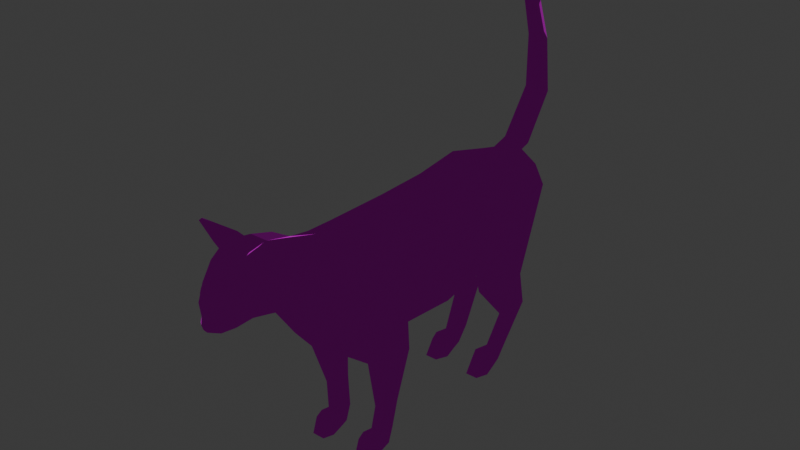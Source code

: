 # Source: cat.blend  (saved by Blender 4.1.23; exported with 4.5.12 LTS)
import bpy
from mathutils import Matrix  # noqa: F401  (used for matrix-valued properties, if any)

bpy.ops.wm.read_factory_settings(use_empty=True)
scene = bpy.context.scene
scene.name = 'Scene'

# ---- collections
col_collection = bpy.data.collections.new('Collection'); scene.collection.children.link(col_collection)

# ---- images (referenced by path relative to the original .blend; pixels are not part of the script)
import os
ASSET_DIR = os.environ.get("B2B_ASSET_DIR", "")  # directory of the original .blend (textures are referenced by path, not embedded)
HERE = os.path.dirname(os.path.abspath(__file__))  # packed textures are extracted next to this script under _unpacked/

def load_image(name, relpath, width, height, colorspace="sRGB"):
    """Load a texture the original file referenced (path relative to the .blend, or extracted next to this script)."""
    p = next((c for c in (os.path.join(HERE, relpath), os.path.join(ASSET_DIR, relpath)) if relpath and os.path.exists(c)), "")
    if p:
        img = bpy.data.images.load(p, check_existing=True)
        img.name = name
    else:  # same state as the original file: an image datablock whose file is absent (Cycles renders it pink)
        img = bpy.data.images.new(name, width, height)
        img.source = "FILE"
        img.filepath = "//" + (relpath or name)
    img.colorspace_settings.name = colorspace
    return img
img_tex_cat_png = load_image('Tex_Cat.png', 'Tex_Cat.png', 1024, 1024, 'sRGB')

# ---- materials (node trees are filled in below, after node groups)
mat_lambert2sg = bpy.data.materials.new('lambert2SG')
mat_lambert2sg.surface_render_method = 'BLENDED'
mat_lambert2sg.blend_method = 'BLEND'
mat_lambert2sg.use_transparency_overlap = False
mat_lambert2sg.show_transparent_back = False
mat_lambert2sg.use_transparent_shadow = False
mat_lambert2sg.diffuse_color = (0.0, 0.0, 0.0, 1.0)
mat_lambert2sg.roughness = 1.0

# ---- material node trees
mat_lambert2sg.use_nodes = True; mat_lambert2sg.node_tree.nodes.clear()
_N = mat_lambert2sg.node_tree.nodes; _L = mat_lambert2sg.node_tree.links
n0 = _N.new('ShaderNodeBsdfPrincipled'); n0.name = 'Principled BSDF'; n0.location = (0, 300)
n0.inputs[2].default_value = 1.0
n0.inputs[3].default_value = 1.0
n0.inputs[13].default_value = 0.0
n0.inputs[18].default_value = 1.0
n1 = _N.new('ShaderNodeOutputMaterial'); n1.name = 'Material Output'; n1.location = (280, 300)
n2 = _N.new('ShaderNodeTexImage'); n2.name = 'Image Texture'; n2.location = (-480, 300)
n2.image = img_tex_cat_png
_L.new(n2.outputs[0], n0.inputs[0])
_L.new(n0.outputs[0], n1.inputs[0])
n1.is_active_output = True

# ---- world
world_world = bpy.data.worlds.new('World'); scene.world = world_world
world_world.use_nodes = True; world_world.node_tree.nodes.clear()
_N = world_world.node_tree.nodes; _L = world_world.node_tree.links
n0 = _N.new('ShaderNodeOutputWorld'); n0.name = 'World Output'; n0.location = (300, 300)
n1 = _N.new('ShaderNodeBackground'); n1.name = 'Background'; n1.location = (10, 300)
n1.inputs[0].default_value = (0.05088, 0.05088, 0.05088, 1.0)
_L.new(n1.outputs[0], n0.inputs[0])
n0.is_active_output = True
world_world.color = (0.05088, 0.05088, 0.05088)
world_world.use_sun_shadow = False
world_world.sun_shadow_jitter_overblur = 0.0

# ---- meshes
me_mesh_cat = bpy.data.meshes.new('Mesh_Cat')
me_mesh_cat.from_pydata([(7.227, 1.906, -3.805), (0.0, 5.071, -3.805), (0.0, -16.54, -3.805), (7.227, -13.37, -3.805), (8.744, -5.733, -3.805), (7.227, 1.972, 8.796), (0.0, 5.136, 8.796), (0.0, -16.47, 8.796), (5.237, -14.18, 7.496), (8.744, -5.668, 8.796), (8.744, -5.472, -14.18), (7.227, 2.167, -14.18), (5.451, -13.74, -14.18), (0.0, -15.65, -14.18), (0.0, 5.332, -14.18), (8.744, -2.143, -23.52), (7.227, 3.332, -23.52), (1.006, -9.413, -23.52), (0.0, -9.504, -23.52), (0.0, 5.599, -23.52), (6.813, -2.143, -32.16), (5.632, 1.921, -31.09), (1.069, -7.413, -32.59), (0.0, -3.893, -33.24), (0.0, 3.605, -33.24), (7.227, 2.102, 14.02), (0.0, 5.267, 14.02), (0.0, -16.34, 14.02), (1.733, -15.58, 14.02), (8.744, -5.538, 14.02), (7.062, 3.102, 19.57), (0.0, 6.193, 19.57), (0.0, -14.92, 19.57), (3.239, -13.5, 19.57), (8.543, -4.363, 19.57), (4.988, 5.535, 24.85), (0.0, 7.959, 24.85), (0.0, -8.591, 24.85), (4.988, -6.167, 24.85), (6.035, -0.3159, 24.85), (4.54, 8.237, 28.38), (0.0, 10.1, 28.38), (0.0, -2.641, 28.38), (4.54, -0.7748, 28.38), (5.493, 3.731, 28.38), (4.368, 9.306, 33.47), (0.0, 11.1, 33.47), (0.0, -1.16, 33.47), (4.368, 0.6359, 33.47), (5.285, 4.971, 33.47), (3.273, 8.09, 37.12), (0.0, 9.57, 37.22), (0.0, -0.5423, 36.5), (4.104, 1.308, 36.61), (4.37, 4.514, 38.05), (1.385, 5.288, 39.97), (0.0, 6.447, 40.24), (0.0, -1.466, 38.45), (2.89, 0.2405, 38.71), (3.255, 2.491, 39.98), (0.9248, 2.653, 41.06), (0.0, 3.288, 41.2), (0.0, -1.048, 40.22), (1.584, -0.4131, 40.37), (1.916, 1.12, 40.71), (0.6899, 1.266, 41.91), (0.0, 1.542, 41.97), (0.0, -0.3467, 41.54), (0.6899, -0.07005, 41.61), (0.8347, 0.5979, 41.76), (0.0, 0.3906, 42.13), (0.0, -0.009416, -33.24), (5.2, -17.81, -15.66), (7.148, -17.81, -15.66), (4.375, -17.81, -20.85), (7.825, -17.81, -20.85), (5.14, -17.99, -26.09), (6.945, -17.99, -26.09), (4.278, -26.48, -23.79), (6.226, -26.48, -23.79), (3.453, -25.95, -25.81), (6.903, -25.95, -25.81), (4.218, -25.6, -28.9), (6.024, -25.6, -28.9), (3.989, -32.74, -19.91), (5.403, -32.74, -19.91), (3.391, -32.74, -22.14), (5.895, -32.74, -22.14), (3.946, -32.86, -24.76), (5.256, -32.86, -24.76), (3.989, -35.58, -18.04), (5.403, -35.58, -18.04), (3.391, -35.58, -20.27), (5.895, -35.58, -20.27), (3.946, -35.58, -22.6), (5.256, -35.58, -22.6), (3.55, -32.74, -16.75), (5.915, -32.74, -16.75), (3.55, -35.58, -14.88), (5.915, -35.58, -14.88), (2.549, -32.74, -18.99), (2.549, -35.58, -17.11), (6.736, -32.74, -18.99), (6.736, -35.58, -17.11), (5.611, -17.09, 7.094), (7.895, -17.09, 7.094), (8.36, -17.09, 10.79), (4.333, -17.09, 10.79), (7.781, -17.09, 14.71), (5.612, -17.09, 14.71), (4.671, -27.27, 8.304), (6.362, -27.27, 8.304), (6.706, -27.27, 10.09), (4.227, -27.27, 10.09), (6.277, -27.27, 11.98), (4.672, -27.27, 11.98), (3.967, -32.72, 8.713), (5.657, -32.72, 8.713), (6.002, -32.72, 10.5), (3.523, -32.72, 10.5), (5.573, -32.72, 12.39), (3.968, -32.72, 12.39), (3.967, -35.64, 9.708), (5.657, -35.64, 9.708), (6.002, -35.64, 11.49), (3.523, -35.64, 11.49), (5.573, -35.64, 13.38), (3.968, -35.64, 13.38), (6.585, -32.72, 13.13), (5.955, -32.72, 15.03), (5.955, -35.64, 16.02), (6.585, -35.64, 14.13), (3.594, -32.72, 15.03), (3.594, -35.64, 16.02), (2.939, -32.72, 13.13), (2.939, -35.64, 14.13), (-7.227, 1.906, -3.805), (-7.227, -13.37, -3.805), (-8.744, -5.733, -3.805), (-7.227, 1.972, 8.796), (-5.237, -14.18, 7.496), (-8.744, -5.668, 8.796), (-8.744, -5.472, -14.18), (-7.227, 2.167, -14.18), (-5.451, -13.74, -14.18), (-8.744, -2.143, -23.52), (-7.227, 3.332, -23.52), (-1.006, -9.413, -23.52), (-6.813, -2.143, -32.16), (-5.632, 1.921, -31.09), (-1.069, -7.413, -32.59), (-7.227, 2.102, 14.02), (-1.733, -15.58, 14.02), (-8.744, -5.538, 14.02), (-7.062, 3.102, 19.57), (-3.239, -13.5, 19.57), (-8.543, -4.363, 19.57), (-4.988, 5.535, 24.85), (-4.988, -6.167, 24.85), (-6.035, -0.3159, 24.85), (-4.54, 8.237, 28.38), (-4.54, -0.7748, 28.38), (-5.493, 3.731, 28.38), (-4.368, 9.306, 33.47), (-4.368, 0.6359, 33.47), (-5.285, 4.971, 33.47), (-3.273, 8.09, 37.12), (-4.104, 1.308, 36.61), (-4.37, 4.514, 38.05), (-1.385, 5.288, 39.97), (-2.89, 0.2405, 38.71), (-3.255, 2.491, 39.98), (-0.9248, 2.653, 41.06), (-1.584, -0.4131, 40.37), (-1.916, 1.12, 40.71), (-0.6899, 1.266, 41.91), (-0.6899, -0.07005, 41.61), (-0.8347, 0.5979, 41.76), (-5.2, -17.81, -15.66), (-7.148, -17.81, -15.66), (-4.375, -17.81, -20.85), (-7.825, -17.81, -20.85), (-5.14, -17.99, -26.09), (-6.945, -17.99, -26.09), (-4.278, -26.48, -23.79), (-6.226, -26.48, -23.79), (-3.453, -25.95, -25.81), (-6.903, -25.95, -25.81), (-4.218, -25.6, -28.9), (-6.024, -25.6, -28.9), (-3.989, -32.74, -19.91), (-5.403, -32.74, -19.91), (-3.391, -32.74, -22.14), (-5.895, -32.74, -22.14), (-3.946, -32.86, -24.76), (-5.256, -32.86, -24.76), (-3.989, -35.58, -18.04), (-5.403, -35.58, -18.04), (-3.391, -35.58, -20.27), (-5.895, -35.58, -20.27), (-3.946, -35.58, -22.6), (-5.256, -35.58, -22.6), (-3.55, -32.74, -16.75), (-5.915, -32.74, -16.75), (-3.55, -35.58, -14.88), (-5.915, -35.58, -14.88), (-2.549, -32.74, -18.99), (-2.549, -35.58, -17.11), (-6.736, -32.74, -18.99), (-6.736, -35.58, -17.11), (-5.611, -17.09, 7.094), (-7.895, -17.09, 7.094), (-8.36, -17.09, 10.79), (-4.333, -17.09, 10.79), (-7.781, -17.09, 14.71), (-5.612, -17.09, 14.71), (-4.671, -27.27, 8.304), (-6.362, -27.27, 8.304), (-6.706, -27.27, 10.09), (-4.227, -27.27, 10.09), (-6.277, -27.27, 11.98), (-4.672, -27.27, 11.98), (-3.967, -32.72, 8.713), (-5.657, -32.72, 8.713), (-6.002, -32.72, 10.5), (-3.523, -32.72, 10.5), (-5.573, -32.72, 12.39), (-3.968, -32.72, 12.39), (-3.967, -35.64, 9.708), (-5.657, -35.64, 9.708), (-6.002, -35.64, 11.49), (-3.523, -35.64, 11.49), (-5.573, -35.64, 13.38), (-3.968, -35.64, 13.38), (-6.585, -32.72, 13.13), (-5.955, -32.72, 15.03), (-5.955, -35.64, 16.02), (-6.585, -35.64, 14.13), (-3.594, -32.72, 15.03), (-3.594, -35.64, 16.02), (-2.939, -32.72, 13.13), (-2.939, -35.64, 14.13), (6.569, 12.83, 35.23), (-0.7313, 8.909, 31.11), (7.078, 12.55, 35.0), (4.168, 6.18, 28.92), (2.633, 10.95, 32.44), (5.369, 9.425, 31.21), (6.499, 12.71, 35.7), (2.773, 10.59, 35.34), (6.718, 8.393, 33.57), (7.294, 12.27, 35.35), (0.1453, 7.856, 34.48), (5.045, 5.126, 32.29), (-6.569, 12.83, 35.23), (0.7313, 8.909, 31.11), (-7.078, 12.55, 35.0), (-4.168, 6.18, 28.92), (-2.633, 10.95, 32.44), (-5.369, 9.425, 31.21), (-6.499, 12.71, 35.7), (-2.773, 10.59, 35.34), (-6.718, 8.393, 33.57), (-7.294, 12.27, 35.35), (-0.1453, 7.856, 34.48), (-5.045, 5.126, 32.29), (1.662, 3.736, 40.53), (3.077, 3.943, 39.72), (1.389, 4.628, 40.48), (2.704, 5.16, 39.64), (1.159, 4.532, 40.05), (2.474, 5.064, 39.22), (1.432, 3.64, 40.11), (2.848, 3.847, 39.29), (-1.662, 3.736, 40.53), (-3.077, 3.943, 39.72), (-1.389, 4.628, 40.48), (-2.704, 5.16, 39.64), (-1.159, 4.532, 40.05), (-2.474, 5.064, 39.22), (-1.432, 3.64, 40.11), (-2.848, 3.847, 39.29), (-2.527, 2.127, -24.95), (0.0, -0.4008, -24.95), (0.0, 4.654, -24.95), (2.527, 2.127, -24.95), (0.0, 6.5, -31.62), (2.527, 4.438, -33.08), (-2.527, 4.438, -33.08), (0.0, 2.376, -34.55), (0.0, 13.5, -36.62), (2.402, 12.73, -38.89), (0.0, 11.96, -41.17), (-2.402, 12.73, -38.89), (0.0, 22.35, -36.28), (1.983, 22.69, -38.24), (0.0, 23.02, -40.19), (-1.983, 22.69, -38.24), (0.0, 30.21, -34.13), (1.689, 30.04, -35.81), (0.0, 29.86, -37.49), (-1.689, 30.04, -35.81), (0.0, 34.39, -35.95), (1.396, 33.53, -37.05), (0.0, 32.68, -38.16), (-1.396, 33.53, -37.05), (0.0, 35.64, -41.7), (0.5582, 35.13, -41.91), (0.0, 34.62, -42.13), (-0.5582, 35.13, -41.91)], [], [(0, 1, 6, 5), (2, 3, 8, 7), (3, 4, 9, 8), (4, 0, 5, 9), (69, 70, 67, 68), (0, 4, 10, 11), (4, 3, 12, 10), (3, 2, 13, 12), (1, 0, 11, 14), (11, 10, 15, 16), (91, 90, 92, 93), (12, 13, 18, 17), (14, 11, 16, 19), (16, 15, 20, 21), (93, 92, 94, 95), (17, 18, 23, 22), (19, 16, 21, 24), (5, 6, 26, 25), (7, 8, 28, 27), (122, 123, 124, 125), (9, 5, 25, 29), (25, 26, 31, 30), (27, 28, 33, 32), (125, 124, 126, 127), (29, 25, 30, 34), (30, 31, 36, 35), (32, 33, 38, 37), (33, 34, 39, 38), (34, 30, 35, 39), (35, 36, 41, 40), (37, 38, 43, 42), (38, 39, 44, 43), (39, 35, 40, 44), (40, 41, 46, 45), (42, 43, 48, 47), (43, 44, 49, 48), (44, 40, 45, 49), (45, 46, 51, 50), (47, 48, 53, 52), (48, 49, 54, 53), (49, 45, 50, 54), (50, 51, 56, 55), (52, 53, 58, 57), (53, 54, 59, 58), (54, 50, 55, 59), (55, 56, 61, 60), (57, 58, 63, 62), (58, 59, 64, 63), (59, 55, 60, 64), (60, 61, 66, 65), (62, 63, 68, 67), (63, 64, 69, 68), (64, 60, 65, 69), (65, 70, 69), (71, 20, 22, 23), (21, 20, 71, 24), (65, 66, 70), (10, 12, 72, 73), (12, 17, 74, 72), (15, 10, 73, 75), (17, 22, 76, 74), (22, 20, 77, 76), (20, 15, 75, 77), (73, 72, 78, 79), (72, 74, 80, 78), (75, 73, 79, 81), (74, 76, 82, 80), (76, 77, 83, 82), (77, 75, 81, 83), (79, 78, 84, 85), (78, 80, 86, 84), (81, 79, 85, 87), (80, 82, 88, 86), (82, 83, 89, 88), (83, 81, 87, 89), (97, 96, 98, 99), (96, 100, 101, 98), (102, 97, 99, 103), (86, 88, 94, 92), (88, 89, 95, 94), (89, 87, 93, 95), (85, 84, 96, 97), (90, 91, 99, 98), (84, 86, 100, 96), (86, 92, 101, 100), (92, 90, 98, 101), (87, 85, 97, 102), (91, 93, 103, 99), (93, 87, 102, 103), (8, 9, 105, 104), (9, 29, 106, 105), (28, 8, 104, 107), (29, 34, 108, 106), (34, 33, 109, 108), (33, 28, 107, 109), (104, 105, 111, 110), (105, 106, 112, 111), (107, 104, 110, 113), (106, 108, 114, 112), (108, 109, 115, 114), (109, 107, 113, 115), (110, 111, 117, 116), (111, 112, 118, 117), (113, 110, 116, 119), (112, 114, 120, 118), (114, 115, 121, 120), (115, 113, 119, 121), (116, 117, 123, 122), (117, 118, 124, 123), (119, 116, 122, 125), (128, 129, 130, 131), (129, 132, 133, 130), (132, 134, 135, 133), (118, 120, 129, 128), (126, 124, 131, 130), (124, 118, 128, 131), (120, 121, 132, 129), (127, 126, 130, 133), (121, 119, 134, 132), (119, 125, 135, 134), (125, 127, 133, 135), (136, 139, 6, 1), (2, 7, 140, 137), (137, 140, 141, 138), (138, 141, 139, 136), (177, 176, 67, 70), (136, 143, 142, 138), (138, 142, 144, 137), (137, 144, 13, 2), (1, 14, 143, 136), (143, 146, 145, 142), (197, 199, 198, 196), (144, 147, 18, 13), (14, 19, 146, 143), (146, 149, 148, 145), (199, 201, 200, 198), (147, 150, 23, 18), (19, 24, 149, 146), (139, 151, 26, 6), (7, 27, 152, 140), (228, 231, 230, 229), (141, 153, 151, 139), (151, 154, 31, 26), (27, 32, 155, 152), (231, 233, 232, 230), (153, 156, 154, 151), (154, 157, 36, 31), (32, 37, 158, 155), (155, 158, 159, 156), (156, 159, 157, 154), (157, 160, 41, 36), (37, 42, 161, 158), (158, 161, 162, 159), (159, 162, 160, 157), (160, 163, 46, 41), (42, 47, 164, 161), (161, 164, 165, 162), (162, 165, 163, 160), (163, 166, 51, 46), (47, 52, 167, 164), (164, 167, 168, 165), (165, 168, 166, 163), (166, 169, 56, 51), (52, 57, 170, 167), (167, 170, 171, 168), (168, 171, 169, 166), (169, 172, 61, 56), (57, 62, 173, 170), (170, 173, 174, 171), (171, 174, 172, 169), (172, 175, 66, 61), (62, 67, 176, 173), (173, 176, 177, 174), (174, 177, 175, 172), (175, 177, 70), (71, 23, 150, 148), (149, 24, 71, 148), (175, 70, 66), (142, 179, 178, 144), (144, 178, 180, 147), (145, 181, 179, 142), (147, 180, 182, 150), (150, 182, 183, 148), (148, 183, 181, 145), (179, 185, 184, 178), (178, 184, 186, 180), (181, 187, 185, 179), (180, 186, 188, 182), (182, 188, 189, 183), (183, 189, 187, 181), (185, 191, 190, 184), (184, 190, 192, 186), (187, 193, 191, 185), (186, 192, 194, 188), (188, 194, 195, 189), (189, 195, 193, 187), (203, 205, 204, 202), (202, 204, 207, 206), (208, 209, 205, 203), (192, 198, 200, 194), (194, 200, 201, 195), (195, 201, 199, 193), (191, 203, 202, 190), (196, 204, 205, 197), (190, 202, 206, 192), (192, 206, 207, 198), (198, 207, 204, 196), (193, 208, 203, 191), (197, 205, 209, 199), (199, 209, 208, 193), (140, 210, 211, 141), (141, 211, 212, 153), (152, 213, 210, 140), (153, 212, 214, 156), (156, 214, 215, 155), (155, 215, 213, 152), (210, 216, 217, 211), (211, 217, 218, 212), (213, 219, 216, 210), (212, 218, 220, 214), (214, 220, 221, 215), (215, 221, 219, 213), (216, 222, 223, 217), (217, 223, 224, 218), (219, 225, 222, 216), (218, 224, 226, 220), (220, 226, 227, 221), (221, 227, 225, 219), (222, 228, 229, 223), (223, 229, 230, 224), (225, 231, 228, 222), (234, 237, 236, 235), (235, 236, 239, 238), (238, 239, 241, 240), (224, 234, 235, 226), (232, 236, 237, 230), (230, 237, 234, 224), (226, 235, 238, 227), (233, 239, 236, 232), (227, 238, 240, 225), (225, 240, 241, 231), (231, 241, 239, 233), (248, 249, 250, 251), (250, 249, 252, 253), (242, 244, 247, 246), (247, 245, 243, 246), (242, 246, 249, 248), (247, 244, 251, 250), (244, 242, 248, 251), (246, 243, 252, 249), (243, 245, 253, 252), (245, 247, 250, 253), (260, 263, 262, 261), (262, 265, 264, 261), (254, 258, 259, 256), (259, 258, 255, 257), (254, 260, 261, 258), (259, 262, 263, 256), (256, 263, 260, 254), (258, 261, 264, 255), (255, 264, 265, 257), (257, 265, 262, 259), (266, 267, 269, 268), (268, 269, 271, 270), (270, 271, 273, 272), (272, 273, 267, 266), (267, 273, 271, 269), (272, 266, 268, 270), (274, 276, 277, 275), (276, 278, 279, 277), (278, 280, 281, 279), (280, 274, 275, 281), (275, 277, 279, 281), (280, 278, 276, 274), (284, 285, 287, 286), (306, 307, 308, 309), (288, 289, 283, 282), (283, 289, 287, 285), (288, 282, 284, 286), (286, 287, 291, 290), (287, 289, 292, 291), (289, 288, 293, 292), (288, 286, 290, 293), (290, 291, 295, 294), (291, 292, 296, 295), (292, 293, 297, 296), (293, 290, 294, 297), (294, 295, 299, 298), (295, 296, 300, 299), (296, 297, 301, 300), (297, 294, 298, 301), (298, 299, 303, 302), (299, 300, 304, 303), (300, 301, 305, 304), (301, 298, 302, 305), (302, 303, 307, 306), (303, 304, 308, 307), (304, 305, 309, 308), (305, 302, 306, 309)])
me_mesh_cat.polygons.foreach_set('use_smooth', [0, 0, 0, 0, 0, 0, 0, 0, 0, 0, 0, 1, 0, 0, 0, 0, 0, 0, 0, 0, 0, 0, 0, 0, 0, 0, 0, 0, 0, 0, 1, 0, 0, 0, 0, 0, 0, 0, 0, 0, 0, 0, 0, 0, 0, 0, 0, 0, 0, 0, 0, 0, 0, 1, 1, 0, 1, 0, 0, 0, 0, 0, 0, 0, 0, 0, 0, 0, 0, 0, 0, 0, 0, 0, 0, 0, 0, 0, 0, 0, 0, 0, 0, 0, 0, 0, 0, 0, 0, 0, 0, 0, 0, 0, 0, 0, 0, 0, 0, 0, 0, 0, 0, 0, 0, 0, 0, 0, 0, 0, 0, 0, 0, 0, 0, 0, 0, 0, 0, 0, 0, 0, 0, 0, 0, 0, 0, 0, 0, 0, 0, 0, 1, 0, 0, 0, 0, 0, 0, 0, 0, 0, 0, 0, 0, 0, 0, 0, 0, 0, 0, 1, 0, 0, 0, 0, 0, 0, 0, 0, 0, 0, 0, 0, 0, 0, 0, 0, 0, 0, 0, 0, 0, 0, 1, 1, 0, 1, 0, 0, 0, 0, 0, 0, 0, 0, 0, 0, 0, 0, 0, 0, 0, 0, 0, 0, 0, 0, 0, 0, 0, 0, 0, 0, 0, 0, 0, 0, 0, 0, 0, 0, 0, 0, 0, 0, 0, 0, 0, 0, 0, 0, 0, 0, 0, 0, 0, 0, 0, 0, 0, 0, 0, 0, 0, 0, 0, 0, 0, 0, 0, 0, 1, 1, 1, 1, 0, 0, 0, 0, 0, 0, 1, 1, 1, 1, 0, 0, 0, 0, 0, 0, 0, 0, 0, 0, 0, 0, 0, 0, 0, 0, 0, 0, 0, 0, 0, 0, 0, 0, 0, 0, 0, 0, 0, 0, 0, 0, 0, 0, 0, 0, 0, 0, 0, 0, 0, 0, 0])
_uv = me_mesh_cat.uv_layers.new(name='UVMap')
_uv.uv.foreach_set('vector', [0.08933, 0.6985, 0.06278, 0.6985, 0.06278, 0.6522, 0.08933, 0.6522, 0.3929, 0.6201, 0.4194, 0.6201, 0.4121, 0.6617, 0.3929, 0.6664, 0.1432, 0.6519, 0.1713, 0.6519, 0.1715, 0.6982, 0.1402, 0.6934, 0.1713, 0.6519, 0.1993, 0.6519, 0.1996, 0.6982, 0.1715, 0.6982, 0.69, 0.9205, 0.6879, 0.9291, 0.6803, 0.9291, 0.6831, 0.922, 0.1993, 0.6519, 0.1713, 0.6519, 0.1722, 0.6138, 0.2003, 0.6138, 0.1713, 0.6519, 0.1432, 0.6519, 0.1419, 0.6138, 0.1722, 0.6138, 0.4194, 0.6201, 0.3929, 0.6201, 0.3929, 0.582, 0.4129, 0.582, 0.06278, 0.6985, 0.08933, 0.6985, 0.08933, 0.7366, 0.06278, 0.7366, 0.2003, 0.6138, 0.1722, 0.6138, 0.1845, 0.5795, 0.2046, 0.5795, 0.11, 0.1719, 0.07455, 0.1719, 0.05956, 0.1161, 0.1223, 0.1161, 0.4129, 0.582, 0.3929, 0.582, 0.3929, 0.5477, 0.3966, 0.5477, 0.06278, 0.7366, 0.08933, 0.7366, 0.08933, 0.7709, 0.06278, 0.7709, 0.2046, 0.5795, 0.1845, 0.5795, 0.1845, 0.5477, 0.1994, 0.5517, 0.1223, 0.1161, 0.05956, 0.1161, 0.07345, 0.05781, 0.1063, 0.05781, 0.3237, 0.8701, 0.3237, 0.8697, 0.288, 0.8903, 0.2904, 0.8774, 0.06278, 0.7709, 0.08933, 0.7709, 0.08347, 0.7987, 0.06278, 0.8066, 0.08933, 0.6522, 0.06278, 0.6522, 0.06278, 0.633, 0.08933, 0.633, 0.3929, 0.6664, 0.4121, 0.6617, 0.3992, 0.6856, 0.3929, 0.6856, 0.2064, 0.2527, 0.2487, 0.2527, 0.2573, 0.2973, 0.1952, 0.2973, 0.1715, 0.6982, 0.1996, 0.6982, 0.2001, 0.7174, 0.172, 0.7174, 0.08933, 0.633, 0.06278, 0.633, 0.06278, 0.6126, 0.08872, 0.6126, 0.3929, 0.6856, 0.3992, 0.6856, 0.4048, 0.706, 0.3929, 0.706, 0.1952, 0.2973, 0.2573, 0.2973, 0.2466, 0.3448, 0.2064, 0.3448, 0.172, 0.7174, 0.2001, 0.7174, 0.2037, 0.7378, 0.1763, 0.7378, 0.08872, 0.6126, 0.06278, 0.6126, 0.06278, 0.5932, 0.08111, 0.5932, 0.1578, 0.8974, 0.163, 0.8855, 0.19, 0.8791, 0.1811, 0.8974, 0.1427, 0.7378, 0.1763, 0.7378, 0.1912, 0.7572, 0.1697, 0.7572, 0.1763, 0.7378, 0.2037, 0.7378, 0.2127, 0.7572, 0.1912, 0.7572, 0.08111, 0.5932, 0.06278, 0.5932, 0.06278, 0.5802, 0.07946, 0.5802, 0.6739, 0.7077, 0.6987, 0.6565, 0.754, 0.6611, 0.7349, 0.7077, 0.1697, 0.7572, 0.1912, 0.7572, 0.206, 0.7701, 0.1895, 0.7701, 0.1912, 0.7572, 0.2127, 0.7572, 0.2226, 0.7701, 0.206, 0.7701, 0.07946, 0.5802, 0.06278, 0.5802, 0.06278, 0.5615, 0.07883, 0.5615, 0.598, 0.5527, 0.6446, 0.5527, 0.6428, 0.6049, 0.598, 0.6049, 0.1895, 0.7701, 0.206, 0.7701, 0.2106, 0.7889, 0.1947, 0.7889, 0.206, 0.7701, 0.2226, 0.7701, 0.2265, 0.7889, 0.2106, 0.7889, 0.07883, 0.5615, 0.06278, 0.5615, 0.06278, 0.5477, 0.0748, 0.5481, 0.598, 0.6049, 0.6428, 0.6049, 0.6401, 0.637, 0.598, 0.636, 0.1947, 0.7889, 0.2106, 0.7889, 0.2089, 0.8057, 0.1971, 0.8004, 0.2106, 0.7889, 0.2265, 0.7889, 0.2221, 0.8023, 0.2089, 0.8057, 0.2844, 0.896, 0.2898, 0.9081, 0.2783, 0.9081, 0.2741, 0.903, 0.598, 0.636, 0.6401, 0.637, 0.6277, 0.6586, 0.598, 0.6559, 0.7026, 0.8478, 0.7355, 0.8626, 0.7147, 0.8824, 0.6917, 0.8694, 0.2712, 0.892, 0.2844, 0.896, 0.2741, 0.903, 0.2638, 0.8961, 0.2741, 0.903, 0.2783, 0.9081, 0.2667, 0.9081, 0.2644, 0.9047, 0.598, 0.6559, 0.6277, 0.6586, 0.6143, 0.6756, 0.598, 0.6741, 0.6917, 0.8694, 0.7147, 0.8824, 0.7007, 0.8899, 0.685, 0.8863, 0.2638, 0.8961, 0.2741, 0.903, 0.2644, 0.9047, 0.2588, 0.901, 0.6778, 0.9348, 0.6683, 0.9413, 0.6683, 0.9234, 0.6754, 0.9205, 0.598, 0.6741, 0.6143, 0.6756, 0.6051, 0.6883, 0.598, 0.6877, 0.685, 0.8863, 0.7007, 0.8899, 0.6953, 0.9006, 0.6885, 0.8991, 0.7007, 0.8899, 0.7164, 0.8934, 0.7022, 0.9021, 0.6953, 0.9006, 0.6968, 0.922, 0.6879, 0.9291, 0.69, 0.9205, 0.4302, 0.721, 0.4553, 0.7288, 0.4342, 0.7482, 0.4302, 0.7352, 0.4509, 0.7139, 0.4553, 0.7288, 0.4302, 0.721, 0.4302, 0.7077, 0.07728, 0.2527, 0.08421, 0.27, 0.05536, 0.27, 0.2503, 0.8845, 0.2382, 0.8542, 0.2373, 0.8392, 0.2444, 0.8392, 0.358, 0.8542, 0.3237, 0.8701, 0.3335, 0.8392, 0.3526, 0.8392, 0.1845, 0.5795, 0.1722, 0.6138, 0.1269, 0.6084, 0.1269, 0.5893, 0.3237, 0.8701, 0.2904, 0.8774, 0.3142, 0.8385, 0.3335, 0.8392, 0.4342, 0.7482, 0.4553, 0.7288, 0.4558, 0.787, 0.4491, 0.787, 0.1845, 0.5477, 0.1845, 0.5795, 0.1269, 0.5893, 0.1262, 0.57, 0.2444, 0.8392, 0.2373, 0.8392, 0.2339, 0.8074, 0.241, 0.8074, 0.3526, 0.8392, 0.3335, 0.8392, 0.3153, 0.8093, 0.3227, 0.8074, 0.1269, 0.5893, 0.1269, 0.6084, 0.09506, 0.5785, 0.097, 0.571, 0.3335, 0.8392, 0.3142, 0.8385, 0.3039, 0.8106, 0.3153, 0.8093, 0.4491, 0.787, 0.4558, 0.787, 0.4524, 0.815, 0.4457, 0.815, 0.1262, 0.57, 0.1269, 0.5893, 0.097, 0.571, 0.09829, 0.5597, 0.9117, 0.8246, 0.8917, 0.8246, 0.8888, 0.7604, 0.9033, 0.7604, 0.9033, 0.7498, 0.8826, 0.7552, 0.9203, 0.6856, 0.9431, 0.6856, 0.7554, 0.6514, 0.7347, 0.646, 0.6949, 0.5818, 0.7178, 0.5818, 0.8826, 0.7552, 0.851, 0.7588, 0.8934, 0.6844, 0.9203, 0.6856, 0.6502, 0.5527, 0.6687, 0.5527, 0.6608, 0.6271, 0.6474, 0.6271, 0.787, 0.655, 0.7554, 0.6514, 0.7178, 0.5818, 0.7446, 0.5806, 0.6294, 0.9417, 0.6052, 0.9417, 0.6052, 0.9126, 0.6294, 0.9126, 0.7891, 0.7796, 0.7891, 0.8025, 0.76, 0.7833, 0.76, 0.7604, 0.8213, 0.7928, 0.8213, 0.8157, 0.7922, 0.8349, 0.7922, 0.812, 0.9203, 0.6856, 0.8934, 0.6844, 0.9156, 0.6565, 0.9395, 0.6565, 0.6474, 0.6271, 0.6608, 0.6271, 0.6608, 0.655, 0.6474, 0.655, 0.7446, 0.5806, 0.7178, 0.5818, 0.6986, 0.5527, 0.7224, 0.5527, 0.8125, 0.8688, 0.798, 0.8688, 0.7935, 0.8364, 0.8177, 0.8364, 0.07455, 0.1719, 0.11, 0.1719, 0.1228, 0.251, 0.06355, 0.251, 0.798, 0.8688, 0.7918, 0.8917, 0.7832, 0.8593, 0.7935, 0.8364, 0.7891, 0.8349, 0.76, 0.8157, 0.76, 0.7833, 0.7891, 0.8025, 0.05956, 0.1161, 0.07455, 0.1719, 0.06355, 0.251, 0.03849, 0.1951, 0.8175, 0.8917, 0.8125, 0.8688, 0.8177, 0.8364, 0.8261, 0.8593, 0.11, 0.1719, 0.1223, 0.1161, 0.1433, 0.1951, 0.1228, 0.251, 0.7922, 0.7796, 0.8213, 0.7604, 0.8213, 0.7928, 0.7922, 0.812, 0.2725, 0.8386, 0.2854, 0.8074, 0.2823, 0.8493, 0.2739, 0.8493, 0.1715, 0.6982, 0.172, 0.7174, 0.1296, 0.7055, 0.1296, 0.692, 0.1396, 0.8503, 0.1156, 0.8555, 0.1141, 0.8448, 0.1277, 0.8448, 0.172, 0.7174, 0.1763, 0.7378, 0.1296, 0.7199, 0.1296, 0.7055, 0.4021, 0.7919, 0.3826, 0.7583, 0.3914, 0.7451, 0.3993, 0.7451, 0.4048, 0.706, 0.3992, 0.6856, 0.4088, 0.6738, 0.4135, 0.6882, 0.2739, 0.8493, 0.2823, 0.8493, 0.2766, 0.8867, 0.2704, 0.8867, 0.1296, 0.692, 0.1296, 0.7055, 0.09213, 0.7029, 0.09213, 0.6964, 0.1277, 0.8448, 0.1141, 0.8448, 0.1186, 0.8074, 0.1251, 0.8074, 0.1296, 0.7055, 0.1296, 0.7199, 0.09213, 0.7099, 0.09213, 0.7029, 0.3993, 0.7451, 0.3914, 0.7451, 0.3879, 0.7077, 0.3938, 0.7077, 0.1421, 0.8448, 0.1277, 0.8448, 0.1251, 0.8074, 0.1321, 0.8074, 0.6542, 0.6565, 0.6715, 0.6565, 0.6643, 0.7124, 0.6469, 0.7124, 0.6176, 0.7757, 0.5993, 0.7757, 0.5951, 0.7199, 0.6134, 0.7199, 0.5698, 0.8631, 0.5515, 0.8631, 0.5557, 0.8073, 0.574, 0.8073, 0.5993, 0.7757, 0.5799, 0.7757, 0.5757, 0.7199, 0.5951, 0.7199, 0.8783, 0.8923, 0.8618, 0.8922, 0.8546, 0.8364, 0.8711, 0.8364, 0.5892, 0.8631, 0.5698, 0.8631, 0.574, 0.8073, 0.5934, 0.8073, 0.6469, 0.7124, 0.6643, 0.7124, 0.6643, 0.7424, 0.6469, 0.7424, 0.6134, 0.7199, 0.5951, 0.7199, 0.5849, 0.6899, 0.6032, 0.6899, 0.574, 0.8073, 0.5557, 0.8073, 0.5659, 0.7772, 0.5842, 0.7772, 0.9431, 0.8532, 0.9431, 0.8726, 0.9131, 0.8828, 0.9131, 0.8634, 0.5757, 0.9427, 0.5515, 0.9427, 0.5515, 0.9126, 0.5757, 0.9126, 0.6204, 0.8073, 0.601, 0.8073, 0.6112, 0.7772, 0.6306, 0.7772, 0.6236, 0.9111, 0.6192, 0.8917, 0.6232, 0.8646, 0.6296, 0.884, 0.2466, 0.3448, 0.2573, 0.2973, 0.2719, 0.3634, 0.2561, 0.4108, 0.9131, 0.8364, 0.9431, 0.8262, 0.9431, 0.8532, 0.9131, 0.8634, 0.6192, 0.8917, 0.6028, 0.8917, 0.599, 0.8646, 0.6232, 0.8646, 0.2064, 0.3448, 0.2466, 0.3448, 0.2561, 0.4108, 0.197, 0.4108, 0.6028, 0.8917, 0.5982, 0.9111, 0.5922, 0.884, 0.599, 0.8646, 0.574, 0.8073, 0.5842, 0.7772, 0.6112, 0.7772, 0.601, 0.8073, 0.1952, 0.2973, 0.2064, 0.3448, 0.197, 0.4108, 0.1806, 0.3634, 0.03622, 0.6985, 0.03622, 0.6522, 0.06278, 0.6522, 0.06278, 0.6985, 0.3929, 0.6201, 0.3929, 0.6664, 0.3736, 0.6617, 0.3663, 0.6201, 0.2803, 0.7015, 0.2773, 0.66, 0.3086, 0.6552, 0.3084, 0.7015, 0.3084, 0.7015, 0.3086, 0.6552, 0.3367, 0.6552, 0.3364, 0.7015, 0.69, 0.9377, 0.6831, 0.9362, 0.6803, 0.9291, 0.6879, 0.9291, 0.3364, 0.7015, 0.3374, 0.7396, 0.3093, 0.7396, 0.3084, 0.7015, 0.3084, 0.7015, 0.3093, 0.7396, 0.279, 0.7396, 0.2803, 0.7015, 0.3663, 0.6201, 0.3728, 0.582, 0.3929, 0.582, 0.3929, 0.6201, 0.06278, 0.6985, 0.06278, 0.7366, 0.03622, 0.7366, 0.03622, 0.6985, 0.3374, 0.7396, 0.3417, 0.7739, 0.3216, 0.7739, 0.3093, 0.7396, 0.1799, 0.1719, 0.1676, 0.1161, 0.2303, 0.1161, 0.2154, 0.1719, 0.3728, 0.582, 0.3892, 0.5477, 0.3929, 0.5477, 0.3929, 0.582, 0.06278, 0.7366, 0.06278, 0.7709, 0.03622, 0.7709, 0.03622, 0.7366, 0.3417, 0.7739, 0.3365, 0.8017, 0.3216, 0.8057, 0.3216, 0.7739, 0.1676, 0.1161, 0.1836, 0.05781, 0.2164, 0.05781, 0.2303, 0.1161, 0.214, 0.9219, 0.2213, 0.8886, 0.2342, 0.8862, 0.2136, 0.9219, 0.06278, 0.7709, 0.06278, 0.8066, 0.04209, 0.7987, 0.03622, 0.7709, 0.03622, 0.6522, 0.03622, 0.633, 0.06278, 0.633, 0.06278, 0.6522, 0.3929, 0.6664, 0.3929, 0.6856, 0.3865, 0.6856, 0.3736, 0.6617, 0.1523, 0.2527, 0.1635, 0.2973, 0.1014, 0.2973, 0.11, 0.2527, 0.3086, 0.6552, 0.3091, 0.636, 0.3372, 0.636, 0.3367, 0.6552, 0.03622, 0.633, 0.03683, 0.6126, 0.06278, 0.6126, 0.06278, 0.633, 0.3929, 0.6856, 0.3929, 0.706, 0.381, 0.706, 0.3865, 0.6856, 0.1635, 0.2973, 0.1523, 0.3448, 0.1121, 0.3448, 0.1014, 0.2973, 0.3091, 0.636, 0.3134, 0.6156, 0.3408, 0.6156, 0.3372, 0.636, 0.03683, 0.6126, 0.04445, 0.5932, 0.06278, 0.5932, 0.06278, 0.6126, 0.1578, 0.8974, 0.1811, 0.8974, 0.19, 0.9157, 0.163, 0.9093, 0.2798, 0.6156, 0.3068, 0.5962, 0.3283, 0.5962, 0.3134, 0.6156, 0.3134, 0.6156, 0.3283, 0.5962, 0.3498, 0.5962, 0.3408, 0.6156, 0.04445, 0.5932, 0.0461, 0.5802, 0.06278, 0.5802, 0.06278, 0.5932, 0.6739, 0.7077, 0.7349, 0.7077, 0.754, 0.7542, 0.6987, 0.7588, 0.3068, 0.5962, 0.3266, 0.5833, 0.3431, 0.5833, 0.3283, 0.5962, 0.3283, 0.5962, 0.3431, 0.5833, 0.3597, 0.5833, 0.3498, 0.5962, 0.0461, 0.5802, 0.04673, 0.5615, 0.06278, 0.5615, 0.06278, 0.5802, 0.598, 0.5527, 0.598, 0.6049, 0.5533, 0.6049, 0.5515, 0.5527, 0.3266, 0.5833, 0.3318, 0.5646, 0.3477, 0.5646, 0.3431, 0.5833, 0.3431, 0.5833, 0.3477, 0.5646, 0.3636, 0.5646, 0.3597, 0.5833, 0.04673, 0.5615, 0.05075, 0.5481, 0.06278, 0.5477, 0.06278, 0.5615, 0.598, 0.6049, 0.598, 0.636, 0.556, 0.637, 0.5533, 0.6049, 0.3318, 0.5646, 0.3342, 0.553, 0.346, 0.5477, 0.3477, 0.5646, 0.3477, 0.5646, 0.346, 0.5477, 0.3591, 0.5511, 0.3636, 0.5646, 0.2844, 0.9201, 0.2741, 0.9132, 0.2783, 0.9081, 0.2898, 0.9081, 0.598, 0.636, 0.598, 0.6559, 0.5684, 0.6586, 0.556, 0.637, 0.6497, 0.919, 0.6387, 0.8974, 0.6618, 0.8844, 0.6825, 0.9042, 0.2712, 0.9241, 0.2638, 0.92, 0.2741, 0.9132, 0.2844, 0.9201, 0.2741, 0.9132, 0.2644, 0.9115, 0.2667, 0.9081, 0.2783, 0.9081, 0.598, 0.6559, 0.598, 0.6741, 0.5818, 0.6756, 0.5684, 0.6586, 0.6387, 0.8974, 0.632, 0.8804, 0.6477, 0.8769, 0.6618, 0.8844, 0.2638, 0.92, 0.2588, 0.9151, 0.2644, 0.9115, 0.2741, 0.9132, 0.6589, 0.9348, 0.6613, 0.9205, 0.6683, 0.9234, 0.6683, 0.9413, 0.598, 0.6741, 0.598, 0.6877, 0.591, 0.6883, 0.5818, 0.6756, 0.632, 0.8804, 0.6355, 0.8677, 0.6424, 0.8662, 0.6477, 0.8769, 0.6477, 0.8769, 0.6424, 0.8662, 0.6492, 0.8646, 0.6635, 0.8733, 0.6968, 0.9362, 0.69, 0.9377, 0.6879, 0.9291, 0.4302, 0.721, 0.4302, 0.7352, 0.4263, 0.7482, 0.4052, 0.7288, 0.4095, 0.7139, 0.4302, 0.7077, 0.4302, 0.721, 0.4052, 0.7288, 0.07728, 0.2873, 0.05536, 0.27, 0.08421, 0.27, 0.2149, 0.8845, 0.2208, 0.8392, 0.2279, 0.8392, 0.227, 0.8542, 0.1447, 0.8542, 0.1501, 0.8392, 0.1692, 0.8392, 0.179, 0.8701, 0.3216, 0.7739, 0.264, 0.7641, 0.264, 0.745, 0.3093, 0.7396, 0.179, 0.8701, 0.1692, 0.8392, 0.1884, 0.8385, 0.2123, 0.8774, 0.4263, 0.7482, 0.4114, 0.787, 0.4047, 0.787, 0.4052, 0.7288, 0.3216, 0.8057, 0.2633, 0.7834, 0.264, 0.7641, 0.3216, 0.7739, 0.2208, 0.8392, 0.2241, 0.8074, 0.2313, 0.8074, 0.2279, 0.8392, 0.1501, 0.8392, 0.18, 0.8074, 0.1874, 0.8093, 0.1692, 0.8392, 0.264, 0.7641, 0.2341, 0.7824, 0.2322, 0.7749, 0.264, 0.745, 0.1692, 0.8392, 0.1874, 0.8093, 0.1988, 0.8106, 0.1884, 0.8385, 0.4114, 0.787, 0.4147, 0.815, 0.4081, 0.815, 0.4047, 0.787, 0.2633, 0.7834, 0.2354, 0.7937, 0.2341, 0.7824, 0.264, 0.7641, 0.9148, 0.8246, 0.9232, 0.7604, 0.9377, 0.7604, 0.9348, 0.8246, 0.7962, 0.7498, 0.7564, 0.6856, 0.7793, 0.6856, 0.8169, 0.7552, 0.8215, 0.6514, 0.8592, 0.5818, 0.882, 0.5818, 0.8423, 0.646, 0.8169, 0.7552, 0.7793, 0.6856, 0.8061, 0.6844, 0.8486, 0.7588, 0.6896, 0.5527, 0.6924, 0.6271, 0.679, 0.6271, 0.6711, 0.5527, 0.7899, 0.655, 0.8323, 0.5806, 0.8592, 0.5818, 0.8215, 0.6514, 0.632, 0.9496, 0.632, 0.9205, 0.6563, 0.9205, 0.6563, 0.9496, 0.8535, 0.8157, 0.8244, 0.8349, 0.8244, 0.812, 0.8535, 0.7928, 0.8857, 0.8025, 0.8566, 0.7833, 0.8566, 0.7604, 0.8857, 0.7796, 0.7793, 0.6856, 0.7601, 0.6565, 0.7839, 0.6565, 0.8061, 0.6844, 0.6924, 0.6271, 0.6924, 0.655, 0.679, 0.655, 0.679, 0.6271, 0.8323, 0.5806, 0.8545, 0.5527, 0.8784, 0.5527, 0.8592, 0.5818, 0.7515, 0.8802, 0.7463, 0.8478, 0.7705, 0.8478, 0.766, 0.8802, 0.2154, 0.1719, 0.2263, 0.251, 0.1671, 0.251, 0.1799, 0.1719, 0.766, 0.8802, 0.7705, 0.8478, 0.7808, 0.8707, 0.7722, 0.9031, 0.8535, 0.7604, 0.8535, 0.7928, 0.8244, 0.812, 0.8244, 0.7796, 0.2303, 0.1161, 0.2514, 0.1951, 0.2263, 0.251, 0.2154, 0.1719, 0.7465, 0.9031, 0.7379, 0.8707, 0.7463, 0.8478, 0.7515, 0.8802, 0.1799, 0.1719, 0.1671, 0.251, 0.1466, 0.1951, 0.1676, 0.1161, 0.8566, 0.8157, 0.8566, 0.7833, 0.8857, 0.8025, 0.8857, 0.8349, 0.2658, 0.8386, 0.2644, 0.8493, 0.256, 0.8493, 0.2529, 0.8074, 0.3086, 0.6552, 0.2666, 0.6615, 0.2666, 0.6479, 0.3091, 0.636, 0.08609, 0.8512, 0.09796, 0.8457, 0.1115, 0.8457, 0.11, 0.8564, 0.3091, 0.636, 0.2666, 0.6479, 0.2666, 0.6335, 0.3134, 0.6156, 0.3606, 0.8915, 0.3634, 0.8448, 0.3713, 0.8448, 0.3801, 0.858, 0.381, 0.706, 0.3722, 0.6882, 0.3769, 0.6738, 0.3865, 0.6856, 0.2644, 0.8493, 0.2678, 0.8867, 0.2616, 0.8867, 0.256, 0.8493, 0.2666, 0.6615, 0.2292, 0.657, 0.2292, 0.6505, 0.2666, 0.6479, 0.09796, 0.8457, 0.1005, 0.8083, 0.1071, 0.8083, 0.1115, 0.8457, 0.2666, 0.6479, 0.2292, 0.6505, 0.2292, 0.6435, 0.2666, 0.6335, 0.3634, 0.8448, 0.3689, 0.8074, 0.3748, 0.8074, 0.3713, 0.8448, 0.08354, 0.8457, 0.09358, 0.8083, 0.1005, 0.8083, 0.09796, 0.8457, 0.6373, 0.6899, 0.6445, 0.7457, 0.6272, 0.7457, 0.62, 0.6899, 0.6336, 0.8631, 0.6378, 0.8073, 0.656, 0.8073, 0.6518, 0.8631, 0.7389, 0.8462, 0.7347, 0.7904, 0.7529, 0.7904, 0.7571, 0.8462, 0.6518, 0.8631, 0.656, 0.8073, 0.6755, 0.8073, 0.6713, 0.8631, 0.8285, 0.8923, 0.8358, 0.8364, 0.8522, 0.8364, 0.845, 0.8922, 0.7195, 0.8462, 0.7153, 0.7904, 0.7347, 0.7904, 0.7389, 0.8462, 0.6445, 0.7457, 0.6445, 0.7757, 0.6272, 0.7757, 0.6272, 0.7457, 0.6378, 0.8073, 0.648, 0.7772, 0.6662, 0.7772, 0.656, 0.8073, 0.7347, 0.7904, 0.7245, 0.7604, 0.7427, 0.7604, 0.7529, 0.7904, 0.9107, 0.8661, 0.8807, 0.8559, 0.8807, 0.8364, 0.9107, 0.8466, 0.5784, 0.9427, 0.5784, 0.9126, 0.6026, 0.9126, 0.6026, 0.9427, 0.6882, 0.7904, 0.678, 0.7604, 0.6974, 0.7604, 0.7076, 0.7904, 0.5584, 0.9111, 0.5525, 0.884, 0.5589, 0.8646, 0.5628, 0.8917, 0.1121, 0.3448, 0.1026, 0.4108, 0.08676, 0.3634, 0.1014, 0.2973, 0.8807, 0.8829, 0.8807, 0.8559, 0.9107, 0.8661, 0.9107, 0.8931, 0.5628, 0.8917, 0.5589, 0.8646, 0.5831, 0.8646, 0.5793, 0.8917, 0.1523, 0.3448, 0.1617, 0.4108, 0.1026, 0.4108, 0.1121, 0.3448, 0.5793, 0.8917, 0.5831, 0.8646, 0.5898, 0.884, 0.5838, 0.9111, 0.7347, 0.7904, 0.7076, 0.7904, 0.6974, 0.7604, 0.7245, 0.7604, 0.1635, 0.2973, 0.1781, 0.3634, 0.1617, 0.4108, 0.1523, 0.3448, 0.4137, 0.2478, 0.3204, 0.1946, 0.4192, 0.1396, 0.4336, 0.2367, 0.4192, 0.1396, 0.3204, 0.1946, 0.2546, 0.1262, 0.3773, 0.05781, 0.3155, 0.8947, 0.3164, 0.8928, 0.3303, 0.8991, 0.3258, 0.9091, 0.4113, 0.8167, 0.4232, 0.8211, 0.4132, 0.8391, 0.4057, 0.8267, 0.3155, 0.8947, 0.3258, 0.9091, 0.3151, 0.9086, 0.3138, 0.8949, 0.3684, 0.909, 0.3544, 0.9205, 0.3532, 0.9195, 0.3597, 0.9052, 0.3164, 0.8928, 0.3155, 0.8947, 0.3138, 0.8949, 0.3151, 0.892, 0.3258, 0.9091, 0.3306, 0.9215, 0.3183, 0.9183, 0.3151, 0.9086, 0.4305, 0.862, 0.4225, 0.844, 0.4349, 0.8408, 0.4429, 0.8588, 0.3768, 0.8971, 0.3684, 0.909, 0.3597, 0.9052, 0.3644, 0.8932, 0.2944, 0.4395, 0.2745, 0.4284, 0.2889, 0.3313, 0.3877, 0.3863, 0.2889, 0.3313, 0.3308, 0.2495, 0.4535, 0.3178, 0.3877, 0.3863, 0.3352, 0.9188, 0.3455, 0.9044, 0.35, 0.9144, 0.3361, 0.9207, 0.4318, 0.8391, 0.4262, 0.829, 0.4337, 0.8167, 0.4438, 0.8347, 0.3352, 0.9188, 0.3335, 0.9186, 0.3348, 0.9049, 0.3455, 0.9044, 0.3879, 0.909, 0.3965, 0.9052, 0.4031, 0.9195, 0.4018, 0.9205, 0.3361, 0.9207, 0.3348, 0.9215, 0.3335, 0.9186, 0.3352, 0.9188, 0.3455, 0.9044, 0.3348, 0.9049, 0.338, 0.8952, 0.3503, 0.892, 0.4075, 0.9222, 0.4199, 0.9254, 0.4118, 0.9434, 0.3995, 0.9402, 0.3794, 0.8971, 0.3918, 0.8932, 0.3965, 0.9052, 0.3879, 0.909, 0.6711, 0.1661, 0.6875, 0.05397, 0.784, 0.08355, 0.7418, 0.1878, 0.5554, 0.4255, 0.6216, 0.3213, 0.6551, 0.3395, 0.589, 0.4437, 0.8289, 0.1878, 0.7867, 0.08355, 0.8832, 0.05397, 0.8996, 0.1661, 0.7953, 0.3197, 0.7308, 0.2076, 0.7643, 0.1894, 0.8289, 0.3015, 0.7609, 0.3289, 0.7944, 0.3213, 0.8002, 0.4177, 0.7666, 0.4253, 0.889, 0.3247, 0.9226, 0.3323, 0.9184, 0.403, 0.8848, 0.3954, 0.8313, 0.211, 0.9019, 0.1894, 0.9441, 0.2936, 0.8477, 0.3232, 0.6582, 0.3395, 0.6917, 0.3213, 0.7578, 0.4255, 0.7243, 0.4437, 0.5976, 0.05397, 0.6683, 0.07564, 0.6519, 0.1878, 0.5554, 0.1582, 0.6948, 0.1894, 0.7284, 0.2076, 0.6638, 0.3197, 0.6302, 0.3015, 0.842, 0.3323, 0.8362, 0.4288, 0.8027, 0.4212, 0.8084, 0.3247, 0.8781, 0.3247, 0.8823, 0.3954, 0.8487, 0.403, 0.8445, 0.3323, 0.3017, 0.892, 0.311, 0.892, 0.311, 0.9219, 0.3017, 0.9165, 0.3549, 0.9242, 0.3568, 0.9222, 0.3587, 0.9242, 0.3568, 0.9263, 0.2374, 0.8938, 0.2467, 0.8884, 0.2467, 0.9237, 0.2374, 0.9237, 0.2467, 0.9237, 0.2467, 0.8884, 0.256, 0.8938, 0.256, 0.9237, 0.2924, 0.9219, 0.2924, 0.892, 0.3017, 0.892, 0.3017, 0.9165, 0.06176, 0.8732, 0.06713, 0.8657, 0.08846, 0.8961, 0.0801, 0.899, 0.06713, 0.8657, 0.0725, 0.8581, 0.09682, 0.8933, 0.08846, 0.8961, 0.1238, 0.8581, 0.1292, 0.8657, 0.1079, 0.8961, 0.09952, 0.8933, 0.1292, 0.8657, 0.1346, 0.8732, 0.1162, 0.899, 0.1079, 0.8961, 0.2019, 0.8819, 0.2107, 0.8791, 0.2092, 0.9157, 0.2019, 0.9144, 0.1549, 0.9169, 0.1461, 0.9197, 0.1461, 0.8791, 0.1534, 0.8803, 0.1461, 0.9197, 0.1373, 0.9169, 0.1388, 0.8803, 0.1461, 0.8791, 0.1931, 0.8791, 0.2019, 0.8819, 0.2019, 0.9144, 0.1946, 0.9157, 0.06659, 0.8083, 0.07377, 0.8095, 0.06485, 0.8365, 0.05867, 0.8372, 0.07377, 0.8095, 0.08095, 0.8107, 0.07102, 0.8359, 0.06485, 0.8365, 0.03622, 0.8566, 0.04341, 0.8554, 0.05233, 0.8824, 0.04616, 0.8818, 0.04341, 0.8554, 0.05059, 0.8542, 0.05851, 0.883, 0.05233, 0.8824, 0.05867, 0.8372, 0.06485, 0.8365, 0.06942, 0.8494, 0.06537, 0.8525, 0.3737, 0.935, 0.3675, 0.9357, 0.3675, 0.9253, 0.3726, 0.9222, 0.3675, 0.9357, 0.3613, 0.935, 0.3623, 0.9222, 0.3675, 0.9253, 0.05233, 0.8824, 0.05851, 0.883, 0.05181, 0.8984, 0.04776, 0.8952, 0.4506, 0.8408, 0.4558, 0.8448, 0.4527, 0.8627, 0.4506, 0.8619, 0.391, 0.9408, 0.3879, 0.9368, 0.395, 0.9222, 0.3969, 0.923, 0.3763, 0.9262, 0.3794, 0.9222, 0.3853, 0.94, 0.3834, 0.9408, 0.4455, 0.8448, 0.4506, 0.8408, 0.4506, 0.8619, 0.4486, 0.8627])
me_mesh_cat.materials.append(mat_lambert2sg)
me_mesh_cat.update()
me_mesh_cat.normals_split_custom_set([tuple(v) for v in zip(*[iter([0.4011, 0.916, -0.004745, 0.4011, 0.916, -0.004745, 0.4011, 0.916, -0.004745, 0.4011, 0.916, -0.004745, 0.4015, -0.9158, 0.005045, 0.4015, -0.9158, 0.005045, 0.4015, -0.9158, 0.005045, 0.4015, -0.9158, 0.005045, 0.9509, -0.3014, 0.06984, 0.9509, -0.3014, 0.06984, 0.9509, -0.3014, 0.06984, 0.9509, -0.3014, 0.06984, 0.9809, 0.1947, -0.001009, 0.9809, 0.1947, -0.001009, 0.9809, 0.1947, -0.001009, 0.9809, 0.1947, -0.001009, 0.3163, -0.466, 0.8263, 0.3163, -0.466, 0.8263, 0.3163, -0.466, 0.8263, 0.3163, -0.466, 0.8263, 0.9809, 0.1947, 0.004898, 0.9809, 0.1947, 0.004898, 0.9809, 0.1947, 0.004898, 0.9809, 0.1947, 0.004898, 0.9541, -0.2886, -0.08027, 0.9541, -0.2886, -0.08027, 0.9541, -0.2886, -0.08027, 0.9541, -0.2886, -0.08027, 0.3712, -0.9269, -0.05535, 0.3712, -0.9269, -0.05535, 0.3712, -0.9269, -0.05535, 0.3712, -0.9269, -0.05535, 0.401, 0.9158, 0.02304, 0.401, 0.9158, 0.02304, 0.401, 0.9158, 0.02304, 0.401, 0.9158, 0.02304, 0.9729, 0.225, 0.05415, 0.9729, 0.225, 0.05415, 0.9729, 0.225, 0.05415, 0.9729, 0.225, 0.05415, 2.434e-05, -1.0, -1.57e-05, 2.434e-05, -1.0, -1.57e-05, 2.434e-05, -1.0, -1.57e-05, 2.434e-05, -1.0, -1.57e-05, 0.2533, -0.8168, -0.5183, 0.0, -0.8444, -0.5357, 0.0, -0.8444, -0.5357, 0.2533, -0.8168, -0.5183, 0.3509, 0.9337, 0.07162, 0.3509, 0.9337, 0.07162, 0.3509, 0.9337, 0.07162, 0.3509, 0.9337, 0.07162, 0.93, 0.2887, -0.2273, 0.93, 0.2887, -0.2273, 0.93, 0.2887, -0.2273, 0.93, 0.2887, -0.2273, 1.7e-05, -1.0, -4.3e-06, 1.7e-05, -1.0, -4.3e-06, 1.7e-05, -1.0, -4.3e-06, 1.7e-05, -1.0, -4.3e-06, -0.8158, -0.5351, -0.2194, -0.8158, -0.5351, -0.2194, -0.8158, -0.5351, -0.2194, -0.8158, -0.5351, -0.2194, 0.3193, 0.9238, -0.2113, 0.3193, 0.9238, -0.2113, 0.3193, 0.9238, -0.2113, 0.3193, 0.9238, -0.2113, 0.401, 0.9158, -0.0229, 0.401, 0.9158, -0.0229, 0.401, 0.9158, -0.0229, 0.401, 0.9158, -0.0229, 0.4044, -0.9143, 0.02153, 0.4044, -0.9143, 0.02153, 0.4044, -0.9143, 0.02153, 0.4044, -0.9143, 0.02153, 2.013e-05, -1.0, 2.054e-06, 2.013e-05, -1.0, 2.054e-06, 2.013e-05, -1.0, 2.054e-06, 2.013e-05, -1.0, 2.054e-06, 0.9809, 0.1947, -0.004868, 0.9809, 0.1947, -0.004868, 0.9809, 0.1947, -0.004868, 0.9809, 0.1947, -0.004868, 0.3965, 0.9055, -0.1513, 0.3965, 0.9055, -0.1513, 0.3965, 0.9055, -0.1513, 0.3965, 0.9055, -0.1513, 0.3905, -0.8918, 0.2287, 0.3905, -0.8918, 0.2287, 0.3905, -0.8918, 0.2287, 0.3905, -0.8918, 0.2287, 2.055e-05, -1.0, -1.973e-06, 2.055e-05, -1.0, -1.973e-06, 2.055e-05, -1.0, -1.973e-06, 2.055e-05, -1.0, -1.973e-06, 0.9808, 0.1947, -0.005748, 0.9808, 0.1947, -0.005748, 0.9808, 0.1947, -0.005748, 0.9808, 0.1947, -0.005748, 0.4008, 0.8757, -0.2691, 0.4008, 0.8757, -0.2691, 0.4008, 0.8757, -0.2691, 0.4008, 0.8757, -0.2691, 0.2845, -0.6093, 0.7402, 0.2845, -0.6093, 0.7402, 0.2845, -0.6093, 0.7402, 0.2845, -0.6093, 0.7402, 0.8281, -0.3509, 0.4371, 0.8281, -0.3509, 0.4371, 0.8281, -0.3509, 0.4371, 0.8281, -0.3509, 0.4371, 0.938, 0.1781, 0.2973, 0.938, 0.1781, 0.2973, 0.938, 0.1781, 0.2973, 0.938, 0.1781, 0.2973, 0.3519, 0.7817, -0.5149, 0.3519, 0.7817, -0.5149, 0.3519, 0.7817, -0.5149, 0.3519, 0.7817, -0.5149, -6.457e-08, -0.5212, 0.8534, 0.2284, -0.5074, 0.8309, 0.2284, -0.5074, 0.8309, -4.823e-08, -0.5212, 0.8534, 0.9142, -0.1765, 0.3647, 0.9142, -0.1765, 0.3647, 0.9142, -0.1765, 0.3647, 0.9142, -0.1765, 0.3647, 0.9809, 0.1894, -0.04347, 0.9809, 0.1894, -0.04347, 0.9809, 0.1894, -0.04347, 0.9809, 0.1894, -0.04347, 0.3741, 0.91, -0.1786, 0.3741, 0.91, -0.1786, 0.3741, 0.91, -0.1786, 0.3741, 0.91, -0.1786, 0.3671, -0.8931, 0.2599, 0.3671, -0.8931, 0.2599, 0.3671, -0.8931, 0.2599, 0.3671, -0.8931, 0.2599, 0.9744, -0.206, 0.08998, 0.9744, -0.206, 0.08998, 0.9744, -0.206, 0.08998, 0.9744, -0.206, 0.08998, 0.9783, 0.2068, -0.01043, 0.9783, 0.2068, -0.01043, 0.9783, 0.2068, -0.01043, 0.9783, 0.2068, -0.01043, 0.3703, 0.8517, 0.3708, 0.3703, 0.8517, 0.3708, 0.3703, 0.8517, 0.3708, 0.3703, 0.8517, 0.3708, 0.3848, -0.9, 0.2046, 0.3848, -0.9, 0.2046, 0.3848, -0.9, 0.2046, 0.3848, -0.9, 0.2046, 0.9713, -0.1817, 0.1535, 0.9713, -0.1817, 0.1535, 0.9713, -0.1817, 0.1535, 0.9713, -0.1817, 0.1535, 0.9221, 0.2676, 0.2796, 0.9221, 0.2676, 0.2796, 0.9221, 0.2676, 0.2796, 0.9221, 0.2676, 0.2796, 0.3871, 0.5837, 0.7138, 0.3871, 0.5837, 0.7138, 0.3871, 0.5837, 0.7138, 0.3871, 0.5837, 0.7138, 0.4465, -0.8487, -0.2832, 0.4465, -0.8487, -0.2832, 0.4465, -0.8487, -0.2832, 0.4465, -0.8487, -0.2832, 0.9091, -0.2651, 0.3213, 0.9091, -0.2651, 0.3213, 0.9091, -0.2651, 0.3213, 0.9091, -0.2651, 0.3213, 0.5692, 0.3732, 0.7326, 0.5692, 0.3732, 0.7326, 0.5692, 0.3732, 0.7326, 0.5692, 0.3732, 0.7326, 0.3745, 0.283, 0.883, 0.3745, 0.283, 0.883, 0.3745, 0.283, 0.883, 0.3745, 0.283, 0.883, 0.4529, -0.8846, 0.1116, 0.4529, -0.8846, 0.1116, 0.4529, -0.8846, 0.1116, 0.4529, -0.8846, 0.1116, 0.7621, -0.3683, 0.5325, 0.7621, -0.3683, 0.5325, 0.7621, -0.3683, 0.5325, 0.7621, -0.3683, 0.5325, 0.4216, 0.2101, 0.8821, 0.4216, 0.2101, 0.8821, 0.4216, 0.2101, 0.8821, 0.4216, 0.2101, 0.8821, 0.3399, 0.4111, 0.8458, 0.3399, 0.4111, 0.8458, 0.3399, 0.4111, 0.8458, 0.3399, 0.4111, 0.8458, 0.2976, -0.8431, 0.4479, 0.2976, -0.8431, 0.4479, 0.2976, -0.8431, 0.4479, 0.2976, -0.8431, 0.4479, 0.7337, -0.297, 0.6112, 0.7337, -0.297, 0.6112, 0.7337, -0.297, 0.6112, 0.7337, -0.297, 0.6112, 0.6957, 0.2036, 0.6889, 0.6957, 0.2036, 0.6889, 0.6957, 0.2036, 0.6889, 0.6957, 0.2036, 0.6889, 0.2561, 0.04339, 0.9657, -5.958e-07, 0.02765, 0.9996, 0.4281, -0.1097, 0.897, 0.0, -0.06296, -0.998, 0.1717, -0.06202, -0.9832, 0.1717, -0.06202, -0.9832, 0.0, -0.06296, -0.998, 0.2982, 0.1773, -0.9379, 0.2982, 0.1773, -0.9379, 0.2982, 0.1773, -0.9379, 0.2982, 0.1773, -0.9379, 0.2561, 0.04339, 0.9657, 0.0, 0.1375, 0.9905, -5.958e-07, 0.02765, 0.9996, 0.3183, -0.2019, 0.9262, 0.3183, -0.2019, 0.9262, 0.3183, -0.2019, 0.9262, 0.3183, -0.2019, 0.9262, -0.9377, -0.2078, 0.2783, -0.9377, -0.2078, 0.2783, -0.9377, -0.2078, 0.2783, -0.9377, -0.2078, 0.2783, 0.9958, -0.08831, 0.02614, 0.9958, -0.08831, 0.02614, 0.9958, -0.08831, 0.02614, 0.9958, -0.08831, 0.02614, -0.9078, -0.4063, -0.1043, -0.9078, -0.4063, -0.1043, -0.9078, -0.4063, -0.1043, -0.9078, -0.4063, -0.1043, 0.3067, -0.3686, -0.8775, 0.3067, -0.3686, -0.8775, 0.3067, -0.3686, -0.8775, 0.3067, -0.3686, -0.8775, 0.9773, -0.07896, -0.1967, 0.9773, -0.07896, -0.1967, 0.9773, -0.07896, -0.1967, 0.9773, -0.07896, -0.1967, 2.573e-05, -0.6846, 0.7289, 2.573e-05, -0.6846, 0.7289, 2.573e-05, -0.6846, 0.7289, 2.573e-05, -0.6846, 0.7289, -0.9739, -0.06307, 0.218, -0.9739, -0.06307, 0.218, -0.9739, -0.06307, 0.218, -0.9739, -0.06307, 0.218, 0.9589, -0.2322, 0.1629, 0.9589, -0.2322, 0.1629, 0.9589, -0.2322, 0.1629, 0.9589, -0.2322, 0.1629, -0.9647, 0.1983, -0.173, -0.9647, 0.1983, -0.173, -0.9647, 0.1983, -0.173, -0.9647, 0.1983, -0.173, -7.385e-06, 0.3463, -0.9381, -7.385e-06, 0.3463, -0.9381, -7.385e-06, 0.3463, -0.9381, -7.385e-06, 0.3463, -0.9381, 0.9783, -0.01244, -0.2069, 0.9783, -0.01244, -0.2069, 0.9783, -0.01244, -0.2069, 0.9783, -0.01244, -0.2069, -2.012e-05, 0.5267, 0.85, -2.012e-05, 0.5267, 0.85, -2.012e-05, 0.5267, 0.85, -2.012e-05, 0.5267, 0.85, -0.9171, 0.2178, 0.3339, -0.9171, 0.2178, 0.3339, -0.9171, 0.2178, 0.3339, -0.9171, 0.2178, 0.3339, 0.9635, 0.01929, 0.267, 0.9635, 0.01929, 0.267, 0.9635, 0.01929, 0.267, 0.9635, 0.01929, 0.267, -0.9681, -0.1038, -0.2282, -0.9681, -0.1038, -0.2282, -0.9681, -0.1038, -0.2282, -0.9681, -0.1038, -0.2282, 1.228e-05, -0.4953, -0.8687, 1.228e-05, -0.4953, -0.8687, 1.228e-05, -0.4953, -0.8687, 1.228e-05, -0.4953, -0.8687, 0.9302, -0.261, -0.2581, 0.9302, -0.261, -0.2581, 0.9302, -0.261, -0.2581, 0.9302, -0.261, -0.2581, -1.319e-05, 0.5509, 0.8346, -1.319e-05, 0.5509, 0.8346, -1.319e-05, 0.5509, 0.8346, -1.319e-05, 0.5509, 0.8346, -0.8809, 0.2608, 0.395, -0.8809, 0.2608, 0.395, -0.8809, 0.2608, 0.395, -0.8809, 0.2608, 0.395, 0.915, 0.2223, 0.3367, 0.915, 0.2223, 0.3367, 0.915, 0.2223, 0.3367, 0.915, 0.2223, 0.3367, -0.9647, -0.1547, -0.2129, -0.9647, -0.1547, -0.2129, -0.9647, -0.1547, -0.2129, -0.9647, -0.1547, -0.2129, 1.325e-05, -0.6228, -0.7823, 1.325e-05, -0.6228, -0.7823, 1.325e-05, -0.6228, -0.7823, 1.325e-05, -0.6228, -0.7823, 0.9541, -0.176, -0.2422, 0.9541, -0.176, -0.2422, 0.9541, -0.176, -0.2422, 0.9541, -0.176, -0.2422, -3.029e-05, 1.0, 0.0, -3.029e-05, 1.0, 0.0, -3.029e-05, 1.0, 0.0, -3.029e-05, 1.0, 0.0, 3.029e-05, -1.0, -1.279e-06, 3.029e-05, -1.0, -1.279e-06, 3.029e-05, -1.0, -1.279e-06, 3.029e-05, -1.0, -1.279e-06, 3.351e-05, 1.0, 6.752e-06, 3.351e-05, 1.0, 6.752e-06, 3.351e-05, 1.0, 6.752e-06, 3.351e-05, 1.0, 6.752e-06, -0.9526, -0.1675, -0.2538, -0.9526, -0.1675, -0.2538, -0.9526, -0.1675, -0.2538, -0.9526, -0.1675, -0.2538, -3.656e-05, -1.0, -7.716e-06, -3.656e-05, -1.0, -7.716e-06, -3.656e-05, -1.0, -7.716e-06, -3.656e-05, -1.0, -7.716e-06, -2.354e-05, 1.0, 4.792e-06, -2.354e-05, 1.0, 4.792e-06, -2.354e-05, 1.0, 4.792e-06, -2.354e-05, 1.0, 4.792e-06, 2.354e-05, -1.0, -4.792e-06, 2.354e-05, -1.0, -4.792e-06, 2.354e-05, -1.0, -4.792e-06, 2.354e-05, -1.0, -4.792e-06, 0.9526, -0.1675, -0.2538, 0.9526, -0.1675, -0.2538, 0.9526, -0.1675, -0.2538, 0.9526, -0.1675, -0.2538, 0.008973, 0.145, -0.9894, 0.008973, 0.145, -0.9894, 0.008973, 0.145, -0.9894, 0.008973, 0.145, -0.9894, 0.9978, -0.04253, -0.05144, 0.9978, -0.04253, -0.05144, 0.9978, -0.04253, -0.05144, 0.9978, -0.04253, -0.05144, -0.8701, -0.2255, -0.4383, -0.8701, -0.2255, -0.4383, -0.8701, -0.2255, -0.4383, -0.8701, -0.2255, -0.4383, 0.9928, -0.07731, 0.09133, 0.9928, -0.07731, 0.09133, 0.9928, -0.07731, 0.09133, 0.9928, -0.07731, 0.09133, 0.4975, -0.4068, 0.7662, 0.4975, -0.4068, 0.7662, 0.4975, -0.4068, 0.7662, 0.4975, -0.4068, 0.7662, -0.3917, -0.8678, 0.3059, -0.3917, -0.8678, 0.3059, -0.3917, -0.8678, 0.3059, -0.3917, -0.8678, 0.3059, 3.274e-06, -0.118, -0.993, 3.274e-06, -0.118, -0.993, 3.274e-06, -0.118, -0.993, 3.274e-06, -0.118, -0.993, 0.9771, -0.1565, -0.1444, 0.9771, -0.1565, -0.1444, 0.9771, -0.1565, -0.1444, 0.9771, -0.1565, -0.1444, -0.9531, 0.04144, -0.2997, -0.9531, 0.04144, -0.2997, -0.9531, 0.04144, -0.2997, -0.9531, 0.04144, -0.2997, 0.9695, -0.1786, 0.1679, 0.9695, -0.1786, 0.1679, 0.9695, -0.1786, 0.1679, 0.9695, -0.1786, 0.1679, 6.564e-06, -0.2591, 0.9659, 6.564e-06, -0.2591, 0.9659, 6.564e-06, -0.2591, 0.9659, 6.564e-06, -0.2591, 0.9659, -0.9588, 0.001356, 0.2841, -0.9588, 0.001356, 0.2841, -0.9588, 0.001356, 0.2841, -0.9588, 0.001356, 0.2841, 2.298e-06, -0.07506, -0.9972, 2.298e-06, -0.07506, -0.9972, 2.298e-06, -0.07506, -0.9972, 2.298e-06, -0.07506, -0.9972, 0.9722, -0.1399, -0.1878, 0.9722, -0.1399, -0.1878, 0.9722, -0.1399, -0.1878, 0.9722, -0.1399, -0.1878, -0.9648, 0.1067, -0.2404, -0.9648, 0.1067, -0.2404, -0.9648, 0.1067, -0.2404, -0.9648, 0.1067, -0.2404, 0.9695, -0.1089, 0.2195, 0.9695, -0.1089, 0.2195, 0.9695, -0.1089, 0.2195, 0.9695, -0.1089, 0.2195, -2.035e-06, 0.07506, 0.9972, -2.035e-06, 0.07506, 0.9972, -2.035e-06, 0.07506, 0.9972, -2.035e-06, 0.07506, 0.9972, -0.9637, 0.1417, 0.2264, -0.9637, 0.1417, 0.2264, -0.9637, 0.1417, 0.2264, -0.9637, 0.1417, 0.2264, 8.609e-06, -0.3219, -0.9468, 8.609e-06, -0.3219, -0.9468, 8.609e-06, -0.3219, -0.9468, 8.609e-06, -0.3219, -0.9468, 0.9798, -0.06435, -0.1893, 0.9798, -0.06435, -0.1893, 0.9798, -0.06435, -0.1893, 0.9798, -0.06435, -0.1893, -0.9671, -0.08192, -0.241, -0.9671, -0.08192, -0.241, -0.9671, -0.08192, -0.241, -0.9671, -0.08192, -0.241, 0.9434, 0.1068, 0.3141, 0.9434, 0.1068, 0.3141, 0.9434, 0.1068, 0.3141, 0.9434, 0.1068, 0.3141, -6.398e-06, 0.3219, 0.9468, -6.398e-06, 0.3219, 0.9468, -6.398e-06, 0.3219, 0.9468, -6.398e-06, 0.3219, 0.9468, -0.9394, 0.1104, 0.3246, -0.9394, 0.1104, 0.3246, -0.9394, 0.1104, 0.3246, -0.9394, 0.1104, 0.3246, 0.0, 1.0, -8.254e-07, 0.0, 1.0, -8.254e-07, 0.0, 1.0, -8.254e-07, 0.0, 1.0, -8.254e-07, 0.0, -1.0, 0.0, 0.0, -1.0, 0.0, 0.0, -1.0, 0.0, 0.0, -1.0, 0.0, 0.9738, -0.07327, -0.2155, 0.9738, -0.07327, -0.2155, 0.9738, -0.07327, -0.2155, 0.9738, -0.07327, -0.2155, -2.308e-05, 1.0, 0.0, -2.308e-05, 1.0, 0.0, -2.308e-05, 1.0, 0.0, -2.308e-05, 1.0, 0.0, 2.116e-05, -1.0, 0.0, 2.116e-05, -1.0, 0.0, 2.116e-05, -1.0, 0.0, 2.116e-05, -1.0, 0.0, 0.0, 1.0, -8.094e-07, 0.0, 1.0, -8.094e-07, 0.0, 1.0, -8.094e-07, 0.0, 1.0, -8.094e-07, -0.9738, -0.07327, -0.2155, -0.9738, -0.07327, -0.2155, -0.9738, -0.07327, -0.2155, -0.9738, -0.07327, -0.2155, 0.0, -1.0, -8.094e-07, 0.0, -1.0, -8.094e-07, 0.0, -1.0, -8.094e-07, 0.0, -1.0, -8.094e-07, -0.4011, 0.916, -0.004745, -0.4011, 0.916, -0.004745, -0.4011, 0.916, -0.004745, -0.4011, 0.916, -0.004745, -0.4015, -0.9158, 0.005045, -0.4015, -0.9158, 0.005045, -0.4015, -0.9158, 0.005045, -0.4015, -0.9158, 0.005045, -0.9509, -0.3014, 0.06984, -0.9509, -0.3014, 0.06984, -0.9509, -0.3014, 0.06984, -0.9509, -0.3014, 0.06984, -0.9809, 0.1947, -0.001009, -0.9809, 0.1947, -0.001009, -0.9809, 0.1947, -0.001009, -0.9809, 0.1947, -0.001009, -0.3163, -0.466, 0.8263, -0.3163, -0.466, 0.8263, -0.3163, -0.466, 0.8263, -0.3163, -0.466, 0.8263, -0.9809, 0.1947, 0.004898, -0.9809, 0.1947, 0.004898, -0.9809, 0.1947, 0.004898, -0.9809, 0.1947, 0.004898, -0.9541, -0.2886, -0.08027, -0.9541, -0.2886, -0.08027, -0.9541, -0.2886, -0.08027, -0.9541, -0.2886, -0.08027, -0.3712, -0.9269, -0.05535, -0.3712, -0.9269, -0.05535, -0.3712, -0.9269, -0.05535, -0.3712, -0.9269, -0.05535, -0.401, 0.9158, 0.02304, -0.401, 0.9158, 0.02304, -0.401, 0.9158, 0.02304, -0.401, 0.9158, 0.02304, -0.9729, 0.225, 0.05415, -0.9729, 0.225, 0.05415, -0.9729, 0.225, 0.05415, -0.9729, 0.225, 0.05415, -2.434e-05, -1.0, -1.57e-05, -2.434e-05, -1.0, -1.57e-05, -2.434e-05, -1.0, -1.57e-05, -2.434e-05, -1.0, -1.57e-05, -0.2533, -0.8168, -0.5183, -0.2533, -0.8168, -0.5183, 0.0, -0.8444, -0.5357, 0.0, -0.8444, -0.5357, -0.3509, 0.9337, 0.07162, -0.3509, 0.9337, 0.07162, -0.3509, 0.9337, 0.07162, -0.3509, 0.9337, 0.07162, -0.93, 0.2887, -0.2273, -0.93, 0.2887, -0.2273, -0.93, 0.2887, -0.2273, -0.93, 0.2887, -0.2273, -1.7e-05, -1.0, -4.3e-06, -1.7e-05, -1.0, -4.3e-06, -1.7e-05, -1.0, -4.3e-06, -1.7e-05, -1.0, -4.3e-06, 0.8158, -0.5351, -0.2194, 0.8158, -0.5351, -0.2194, 0.8158, -0.5351, -0.2194, 0.8158, -0.5351, -0.2194, -0.3193, 0.9238, -0.2113, -0.3193, 0.9238, -0.2113, -0.3193, 0.9238, -0.2113, -0.3193, 0.9238, -0.2113, -0.401, 0.9158, -0.0229, -0.401, 0.9158, -0.0229, -0.401, 0.9158, -0.0229, -0.401, 0.9158, -0.0229, -0.4044, -0.9143, 0.02153, -0.4044, -0.9143, 0.02153, -0.4044, -0.9143, 0.02153, -0.4044, -0.9143, 0.02153, -2.013e-05, -1.0, 2.824e-06, -2.013e-05, -1.0, 2.824e-06, -2.013e-05, -1.0, 2.824e-06, -2.013e-05, -1.0, 2.824e-06, -0.9809, 0.1947, -0.004868, -0.9809, 0.1947, -0.004868, -0.9809, 0.1947, -0.004868, -0.9809, 0.1947, -0.004868, -0.3965, 0.9055, -0.1513, -0.3965, 0.9055, -0.1513, -0.3965, 0.9055, -0.1513, -0.3965, 0.9055, -0.1513, -0.3905, -0.8918, 0.2287, -0.3905, -0.8918, 0.2287, -0.3905, -0.8918, 0.2287, -0.3905, -0.8918, 0.2287, -2.055e-05, -1.0, -1.48e-06, -2.055e-05, -1.0, -1.48e-06, -2.055e-05, -1.0, -1.48e-06, -2.055e-05, -1.0, -1.48e-06, -0.9808, 0.1947, -0.005748, -0.9808, 0.1947, -0.005748, -0.9808, 0.1947, -0.005748, -0.9808, 0.1947, -0.005748, -0.4008, 0.8757, -0.2691, -0.4008, 0.8757, -0.2691, -0.4008, 0.8757, -0.2691, -0.4008, 0.8757, -0.2691, -0.2845, -0.6093, 0.7402, -0.2845, -0.6093, 0.7402, -0.2845, -0.6093, 0.7402, -0.2845, -0.6093, 0.7402, -0.8281, -0.3509, 0.4371, -0.8281, -0.3509, 0.4371, -0.8281, -0.3509, 0.4371, -0.8281, -0.3509, 0.4371, -0.938, 0.1781, 0.2973, -0.938, 0.1781, 0.2973, -0.938, 0.1781, 0.2973, -0.938, 0.1781, 0.2973, -0.3519, 0.7817, -0.5149, -0.3519, 0.7817, -0.5149, -0.3519, 0.7817, -0.5149, -0.3519, 0.7817, -0.5149, -6.457e-08, -0.5212, 0.8534, -4.823e-08, -0.5212, 0.8534, -0.2284, -0.5074, 0.8309, -0.2284, -0.5074, 0.8309, -0.9142, -0.1765, 0.3647, -0.9142, -0.1765, 0.3647, -0.9142, -0.1765, 0.3647, -0.9142, -0.1765, 0.3647, -0.9809, 0.1894, -0.04347, -0.9809, 0.1894, -0.04347, -0.9809, 0.1894, -0.04347, -0.9809, 0.1894, -0.04347, -0.3741, 0.91, -0.1786, -0.3741, 0.91, -0.1786, -0.3741, 0.91, -0.1786, -0.3741, 0.91, -0.1786, -0.3671, -0.8931, 0.2599, -0.3671, -0.8931, 0.2599, -0.3671, -0.8931, 0.2599, -0.3671, -0.8931, 0.2599, -0.9744, -0.206, 0.08998, -0.9744, -0.206, 0.08998, -0.9744, -0.206, 0.08998, -0.9744, -0.206, 0.08998, -0.9783, 0.2068, -0.01043, -0.9783, 0.2068, -0.01043, -0.9783, 0.2068, -0.01043, -0.9783, 0.2068, -0.01043, -0.3703, 0.8517, 0.3708, -0.3703, 0.8517, 0.3708, -0.3703, 0.8517, 0.3708, -0.3703, 0.8517, 0.3708, -0.3848, -0.9, 0.2046, -0.3848, -0.9, 0.2046, -0.3848, -0.9, 0.2046, -0.3848, -0.9, 0.2046, -0.9713, -0.1817, 0.1535, -0.9713, -0.1817, 0.1535, -0.9713, -0.1817, 0.1535, -0.9713, -0.1817, 0.1535, -0.9221, 0.2676, 0.2796, -0.9221, 0.2676, 0.2796, -0.9221, 0.2676, 0.2796, -0.9221, 0.2676, 0.2796, -0.3871, 0.5837, 0.7138, -0.3871, 0.5837, 0.7138, -0.3871, 0.5837, 0.7138, -0.3871, 0.5837, 0.7138, -0.4465, -0.8487, -0.2832, -0.4465, -0.8487, -0.2832, -0.4465, -0.8487, -0.2832, -0.4465, -0.8487, -0.2832, -0.9091, -0.2651, 0.3213, -0.9091, -0.2651, 0.3213, -0.9091, -0.2651, 0.3213, -0.9091, -0.2651, 0.3213, -0.5692, 0.3732, 0.7326, -0.5692, 0.3732, 0.7326, -0.5692, 0.3732, 0.7326, -0.5692, 0.3732, 0.7326, -0.3745, 0.283, 0.883, -0.3745, 0.283, 0.883, -0.3745, 0.283, 0.883, -0.3745, 0.283, 0.883, -0.4529, -0.8846, 0.1116, -0.4529, -0.8846, 0.1116, -0.4529, -0.8846, 0.1116, -0.4529, -0.8846, 0.1116, -0.7621, -0.3683, 0.5325, -0.7621, -0.3683, 0.5325, -0.7621, -0.3683, 0.5325, -0.7621, -0.3683, 0.5325, -0.4216, 0.2101, 0.8821, -0.4216, 0.2101, 0.8821, -0.4216, 0.2101, 0.8821, -0.4216, 0.2101, 0.8821, -0.3399, 0.4111, 0.8458, -0.3399, 0.4111, 0.8458, -0.3399, 0.4111, 0.8458, -0.3399, 0.4111, 0.8458, -0.2976, -0.8431, 0.4479, -0.2976, -0.8431, 0.4479, -0.2976, -0.8431, 0.4479, -0.2976, -0.8431, 0.4479, -0.7337, -0.297, 0.6112, -0.7337, -0.297, 0.6112, -0.7337, -0.297, 0.6112, -0.7337, -0.297, 0.6112, -0.6957, 0.2036, 0.6889, -0.6957, 0.2036, 0.6889, -0.6957, 0.2036, 0.6889, -0.6957, 0.2036, 0.6889, -0.2561, 0.0434, 0.9657, -0.4281, -0.1097, 0.897, -5.958e-07, 0.02765, 0.9996, 0.0, -0.06296, -0.998, 0.0, -0.06296, -0.998, -0.1717, -0.06202, -0.9832, -0.1717, -0.06202, -0.9832, -0.2982, 0.1773, -0.9379, -0.2982, 0.1773, -0.9379, -0.2982, 0.1773, -0.9379, -0.2982, 0.1773, -0.9379, -0.2561, 0.0434, 0.9657, -5.958e-07, 0.02765, 0.9996, 0.0, 0.1375, 0.9905, -0.3183, -0.2019, 0.9262, -0.3183, -0.2019, 0.9262, -0.3183, -0.2019, 0.9262, -0.3183, -0.2019, 0.9262, 0.9377, -0.2078, 0.2783, 0.9377, -0.2078, 0.2783, 0.9377, -0.2078, 0.2783, 0.9377, -0.2078, 0.2783, -0.9958, -0.08831, 0.02614, -0.9958, -0.08831, 0.02614, -0.9958, -0.08831, 0.02614, -0.9958, -0.08831, 0.02614, 0.9078, -0.4063, -0.1043, 0.9078, -0.4063, -0.1043, 0.9078, -0.4063, -0.1043, 0.9078, -0.4063, -0.1043, -0.3067, -0.3686, -0.8775, -0.3067, -0.3686, -0.8775, -0.3067, -0.3686, -0.8775, -0.3067, -0.3686, -0.8775, -0.9773, -0.07896, -0.1967, -0.9773, -0.07896, -0.1967, -0.9773, -0.07896, -0.1967, -0.9773, -0.07896, -0.1967, -2.57e-05, -0.6846, 0.7289, -2.57e-05, -0.6846, 0.7289, -2.57e-05, -0.6846, 0.7289, -2.57e-05, -0.6846, 0.7289, 0.9739, -0.06307, 0.218, 0.9739, -0.06307, 0.218, 0.9739, -0.06307, 0.218, 0.9739, -0.06307, 0.218, -0.9589, -0.2322, 0.1629, -0.9589, -0.2322, 0.1629, -0.9589, -0.2322, 0.1629, -0.9589, -0.2322, 0.1629, 0.9647, 0.1983, -0.173, 0.9647, 0.1983, -0.173, 0.9647, 0.1983, -0.173, 0.9647, 0.1983, -0.173, 7.292e-06, 0.3463, -0.9381, 7.292e-06, 0.3463, -0.9381, 7.292e-06, 0.3463, -0.9381, 7.292e-06, 0.3463, -0.9381, -0.9783, -0.01244, -0.2069, -0.9783, -0.01244, -0.2069, -0.9783, -0.01244, -0.2069, -0.9783, -0.01244, -0.2069, 1.971e-05, 0.5267, 0.85, 1.971e-05, 0.5267, 0.85, 1.971e-05, 0.5267, 0.85, 1.971e-05, 0.5267, 0.85, 0.9171, 0.2178, 0.3339, 0.9171, 0.2178, 0.3339, 0.9171, 0.2178, 0.3339, 0.9171, 0.2178, 0.3339, -0.9635, 0.01929, 0.267, -0.9635, 0.01929, 0.267, -0.9635, 0.01929, 0.267, -0.9635, 0.01929, 0.267, 0.9681, -0.1038, -0.2282, 0.9681, -0.1038, -0.2282, 0.9681, -0.1038, -0.2282, 0.9681, -0.1038, -0.2282, -1.172e-05, -0.4953, -0.8687, -1.172e-05, -0.4953, -0.8687, -1.172e-05, -0.4953, -0.8687, -1.172e-05, -0.4953, -0.8687, -0.9302, -0.261, -0.2581, -0.9302, -0.261, -0.2581, -0.9302, -0.261, -0.2581, -0.9302, -0.261, -0.2581, 1.329e-05, 0.5509, 0.8346, 1.329e-05, 0.5509, 0.8346, 1.329e-05, 0.5509, 0.8346, 1.329e-05, 0.5509, 0.8346, 0.8809, 0.2608, 0.395, 0.8809, 0.2608, 0.395, 0.8809, 0.2608, 0.395, 0.8809, 0.2608, 0.395, -0.915, 0.2223, 0.3367, -0.915, 0.2223, 0.3367, -0.915, 0.2223, 0.3367, -0.915, 0.2223, 0.3367, 0.9647, -0.1547, -0.2129, 0.9647, -0.1547, -0.2129, 0.9647, -0.1547, -0.2129, 0.9647, -0.1547, -0.2129, -1.339e-05, -0.6228, -0.7823, -1.339e-05, -0.6228, -0.7823, -1.339e-05, -0.6228, -0.7823, -1.339e-05, -0.6228, -0.7823, -0.9541, -0.176, -0.2422, -0.9541, -0.176, -0.2422, -0.9541, -0.176, -0.2422, -0.9541, -0.176, -0.2422, 3.029e-05, 1.0, 4.795e-07, 3.029e-05, 1.0, 4.795e-07, 3.029e-05, 1.0, 4.795e-07, 3.029e-05, 1.0, 4.795e-07, -3.029e-05, -1.0, -1.598e-06, -3.029e-05, -1.0, -1.598e-06, -3.029e-05, -1.0, -1.598e-06, -3.029e-05, -1.0, -1.598e-06, -3.351e-05, 1.0, 6.27e-06, -3.351e-05, 1.0, 6.27e-06, -3.351e-05, 1.0, 6.27e-06, -3.351e-05, 1.0, 6.27e-06, 0.9526, -0.1675, -0.2538, 0.9526, -0.1675, -0.2538, 0.9526, -0.1675, -0.2538, 0.9526, -0.1675, -0.2538, 3.656e-05, -1.0, -7.957e-06, 3.656e-05, -1.0, -7.957e-06, 3.656e-05, -1.0, -7.957e-06, 3.656e-05, -1.0, -7.957e-06, 2.354e-05, 1.0, 4.792e-06, 2.354e-05, 1.0, 4.792e-06, 2.354e-05, 1.0, 4.792e-06, 2.354e-05, 1.0, 4.792e-06, -2.354e-05, -1.0, -4.792e-06, -2.354e-05, -1.0, -4.792e-06, -2.354e-05, -1.0, -4.792e-06, -2.354e-05, -1.0, -4.792e-06, -0.9526, -0.1675, -0.2538, -0.9526, -0.1675, -0.2538, -0.9526, -0.1675, -0.2538, -0.9526, -0.1675, -0.2538, -0.008973, 0.145, -0.9894, -0.008973, 0.145, -0.9894, -0.008973, 0.145, -0.9894, -0.008973, 0.145, -0.9894, -0.9978, -0.04253, -0.05144, -0.9978, -0.04253, -0.05144, -0.9978, -0.04253, -0.05144, -0.9978, -0.04253, -0.05144, 0.8701, -0.2255, -0.4383, 0.8701, -0.2255, -0.4383, 0.8701, -0.2255, -0.4383, 0.8701, -0.2255, -0.4383, -0.9928, -0.07731, 0.09133, -0.9928, -0.07731, 0.09133, -0.9928, -0.07731, 0.09133, -0.9928, -0.07731, 0.09133, -0.4975, -0.4068, 0.7662, -0.4975, -0.4068, 0.7662, -0.4975, -0.4068, 0.7662, -0.4975, -0.4068, 0.7662, 0.3917, -0.8678, 0.3059, 0.3917, -0.8678, 0.3059, 0.3917, -0.8678, 0.3059, 0.3917, -0.8678, 0.3059, -3.369e-06, -0.118, -0.993, -3.369e-06, -0.118, -0.993, -3.369e-06, -0.118, -0.993, -3.369e-06, -0.118, -0.993, -0.9771, -0.1565, -0.1444, -0.9771, -0.1565, -0.1444, -0.9771, -0.1565, -0.1444, -0.9771, -0.1565, -0.1444, 0.9531, 0.04144, -0.2997, 0.9531, 0.04144, -0.2997, 0.9531, 0.04144, -0.2997, 0.9531, 0.04144, -0.2997, -0.9695, -0.1786, 0.1679, -0.9695, -0.1786, 0.1679, -0.9695, -0.1786, 0.1679, -0.9695, -0.1786, 0.1679, -6.902e-06, -0.2591, 0.9659, -6.902e-06, -0.2591, 0.9659, -6.902e-06, -0.2591, 0.9659, -6.902e-06, -0.2591, 0.9659, 0.9588, 0.001356, 0.2841, 0.9588, 0.001356, 0.2841, 0.9588, 0.001356, 0.2841, 0.9588, 0.001356, 0.2841, -2.48e-06, -0.07506, -0.9972, -2.48e-06, -0.07506, -0.9972, -2.48e-06, -0.07506, -0.9972, -2.48e-06, -0.07506, -0.9972, -0.9722, -0.1399, -0.1878, -0.9722, -0.1399, -0.1878, -0.9722, -0.1399, -0.1878, -0.9722, -0.1399, -0.1878, 0.9648, 0.1067, -0.2404, 0.9648, 0.1067, -0.2404, 0.9648, 0.1067, -0.2404, 0.9648, 0.1067, -0.2404, -0.9695, -0.1089, 0.2195, -0.9695, -0.1089, 0.2195, -0.9695, -0.1089, 0.2195, -0.9695, -0.1089, 0.2195, 1.741e-06, 0.07506, 0.9972, 1.741e-06, 0.07506, 0.9972, 1.741e-06, 0.07506, 0.9972, 1.741e-06, 0.07506, 0.9972, 0.9637, 0.1417, 0.2264, 0.9637, 0.1417, 0.2264, 0.9637, 0.1417, 0.2264, 0.9637, 0.1417, 0.2264, -8.761e-06, -0.3219, -0.9468, -8.761e-06, -0.3219, -0.9468, -8.761e-06, -0.3219, -0.9468, -8.761e-06, -0.3219, -0.9468, -0.9798, -0.06435, -0.1893, -0.9798, -0.06435, -0.1893, -0.9798, -0.06435, -0.1893, -0.9798, -0.06435, -0.1893, 0.9671, -0.08192, -0.241, 0.9671, -0.08192, -0.241, 0.9671, -0.08192, -0.241, 0.9671, -0.08192, -0.241, -0.9434, 0.1068, 0.3141, -0.9434, 0.1068, 0.3141, -0.9434, 0.1068, 0.3141, -0.9434, 0.1068, 0.3141, 6.272e-06, 0.3219, 0.9468, 6.272e-06, 0.3219, 0.9468, 6.272e-06, 0.3219, 0.9468, 6.272e-06, 0.3219, 0.9468, 0.9394, 0.1104, 0.3246, 0.9394, 0.1104, 0.3246, 0.9394, 0.1104, 0.3246, 0.9394, 0.1104, 0.3246, 0.0, 1.0, -4.127e-07, 0.0, 1.0, -4.127e-07, 0.0, 1.0, -4.127e-07, 0.0, 1.0, -4.127e-07, 0.0, -1.0, 0.0, 0.0, -1.0, 0.0, 0.0, -1.0, 0.0, 0.0, -1.0, 0.0, -0.9738, -0.07327, -0.2155, -0.9738, -0.07327, -0.2155, -0.9738, -0.07327, -0.2155, -0.9738, -0.07327, -0.2155, 2.308e-05, 1.0, 5.471e-07, 2.308e-05, 1.0, 5.471e-07, 2.308e-05, 1.0, 5.471e-07, 2.308e-05, 1.0, 5.471e-07, -2.116e-05, -1.0, 1.824e-07, -2.116e-05, -1.0, 1.824e-07, -2.116e-05, -1.0, 1.824e-07, -2.116e-05, -1.0, 1.824e-07, 0.0, 1.0, -8.094e-07, 0.0, 1.0, -8.094e-07, 0.0, 1.0, -8.094e-07, 0.0, 1.0, -8.094e-07, 0.9738, -0.07327, -0.2155, 0.9738, -0.07327, -0.2155, 0.9738, -0.07327, -0.2155, 0.9738, -0.07327, -0.2155, 0.0, -1.0, -8.094e-07, 0.0, -1.0, -8.094e-07, 0.0, -1.0, -8.094e-07, 0.0, -1.0, -8.094e-07, 0.1583, -0.4302, 0.8887, 0.1583, -0.4302, 0.8887, 0.1583, -0.4302, 0.8887, 0.1583, -0.4302, 0.8887, 0.1583, -0.4302, 0.8887, 0.1583, -0.4302, 0.8887, 0.1583, -0.4302, 0.8887, 0.1583, -0.4302, 0.8887, 0.1156, 0.74, -0.6626, 0.1156, 0.74, -0.6626, 0.004696, 0.6316, -0.7753, 0.005013, 0.6319, -0.775, 0.004696, 0.6316, -0.7753, -0.03634, 0.5856, -0.8098, -0.03634, 0.5856, -0.8098, 0.005013, 0.6319, -0.775, -0.5013, 0.8552, 0.1314, -0.5013, 0.8552, 0.1314, -0.5013, 0.8552, 0.1314, -0.5013, 0.8552, 0.1314, 0.8794, 0.08504, -0.4684, 0.8794, 0.08504, -0.4684, 0.8794, 0.08504, -0.4684, 0.8794, 0.08504, -0.4684, 0.5595, 0.7807, 0.2783, 0.5595, 0.7807, 0.2783, 0.5595, 0.7807, 0.2783, 0.5595, 0.7807, 0.2783, -0.658, 0.7046, 0.2656, -0.658, 0.7046, 0.2656, -0.658, 0.7046, 0.2656, -0.658, 0.7046, 0.2656, -0.5253, -0.8415, -0.1264, -0.5253, -0.8415, -0.1264, -0.5253, -0.8415, -0.1264, -0.5253, -0.8415, -0.1264, 0.896, -0.1699, -0.4104, 0.896, -0.1699, -0.4104, 0.896, -0.1699, -0.4104, 0.896, -0.1699, -0.4104, -0.1583, -0.4302, 0.8887, -0.1583, -0.4302, 0.8887, -0.1583, -0.4302, 0.8887, -0.1583, -0.4302, 0.8887, -0.1583, -0.4302, 0.8887, -0.1583, -0.4302, 0.8887, -0.1583, -0.4302, 0.8887, -0.1583, -0.4302, 0.8887, -0.1156, 0.74, -0.6626, -0.005015, 0.6319, -0.775, -0.004698, 0.6316, -0.7753, -0.1156, 0.74, -0.6626, -0.004698, 0.6316, -0.7753, -0.005015, 0.6319, -0.775, 0.03634, 0.5856, -0.8098, 0.03634, 0.5856, -0.8098, 0.5013, 0.8552, 0.1314, 0.5013, 0.8552, 0.1314, 0.5013, 0.8552, 0.1314, 0.5013, 0.8552, 0.1314, -0.8794, 0.08504, -0.4684, -0.8794, 0.08504, -0.4684, -0.8794, 0.08504, -0.4684, -0.8794, 0.08504, -0.4684, -0.5595, 0.7807, 0.2783, -0.5595, 0.7807, 0.2783, -0.5595, 0.7807, 0.2783, -0.5595, 0.7807, 0.2783, 0.658, 0.7046, 0.2656, 0.658, 0.7046, 0.2656, 0.658, 0.7046, 0.2656, 0.658, 0.7046, 0.2656, 0.5253, -0.8415, -0.1264, 0.5253, -0.8415, -0.1264, 0.5253, -0.8415, -0.1264, 0.5253, -0.8415, -0.1264, -0.896, -0.1699, -0.4104, -0.896, -0.1699, -0.4104, -0.896, -0.1699, -0.4104, -0.896, -0.1699, -0.4104, 0.4679, 0.195, 0.862, 0.4679, 0.195, 0.862, 0.4679, 0.195, 0.862, 0.4679, 0.195, 0.862, -0.3775, 0.926, -0.004492, -0.3775, 0.926, -0.004492, -0.3775, 0.926, -0.004492, -0.3775, 0.926, -0.004492, -0.4679, -0.195, -0.862, -0.4679, -0.195, -0.862, -0.4679, -0.195, -0.862, -0.4679, -0.195, -0.862, 0.2048, -0.9727, 0.1088, 0.2048, -0.9727, 0.1088, 0.2048, -0.9727, 0.1088, 0.2048, -0.9727, 0.1088, 0.8339, 0.2257, -0.5037, 0.8339, 0.2257, -0.5037, 0.8339, 0.2257, -0.5037, 0.8339, 0.2257, -0.5037, -0.8339, -0.2257, 0.5037, -0.8339, -0.2257, 0.5037, -0.8339, -0.2257, 0.5037, -0.8339, -0.2257, 0.5037, -0.4679, 0.195, 0.862, -0.4679, 0.195, 0.862, -0.4679, 0.195, 0.862, -0.4679, 0.195, 0.862, 0.3775, 0.926, -0.004493, 0.3775, 0.926, -0.004493, 0.3775, 0.926, -0.004493, 0.3775, 0.926, -0.004493, 0.4679, -0.195, -0.862, 0.4679, -0.195, -0.862, 0.4679, -0.195, -0.862, 0.4679, -0.195, -0.862, -0.2048, -0.9727, 0.1088, -0.2048, -0.9727, 0.1088, -0.2048, -0.9727, 0.1088, -0.2048, -0.9727, 0.1088, -0.8339, 0.2257, -0.5037, -0.8339, 0.2257, -0.5037, -0.8339, 0.2257, -0.5037, -0.8339, 0.2257, -0.5037, 0.8339, -0.2257, 0.5037, 0.8339, -0.2257, 0.5037, 0.8339, -0.2257, 0.5037, 0.8339, -0.2257, 0.5037, 0.6896, 0.6973, 0.1956, 0.6896, 0.6973, 0.1956, 0.6896, 0.6973, 0.1956, 0.6896, 0.6973, 0.1956, 0.0, 0.3897, -0.921, 0.0, 0.3897, -0.921, 0.0, 0.3897, -0.921, 0.0, 0.3897, -0.921, -0.6897, -0.696, -0.1997, -0.6897, -0.696, -0.1997, -0.6897, -0.696, -0.1997, -0.6897, -0.696, -0.1997, 0.6897, -0.696, -0.1997, 0.6897, -0.696, -0.1997, 0.6897, -0.696, -0.1997, 0.6897, -0.696, -0.1997, -0.6896, 0.6973, 0.1956, -0.6896, 0.6973, 0.1956, -0.6896, 0.6973, 0.1956, -0.6896, 0.6973, 0.1956, 0.689, 0.4217, 0.5894, 0.689, 0.4217, 0.5894, 0.689, 0.4217, 0.5894, 0.689, 0.4217, 0.5894, 0.6888, -0.4104, -0.5976, 0.6888, -0.4104, -0.5976, 0.6888, -0.4104, -0.5976, 0.6888, -0.4104, -0.5976, -0.6888, -0.4104, -0.5976, -0.6888, -0.4104, -0.5976, -0.6888, -0.4104, -0.5976, -0.6888, -0.4104, -0.5976, -0.689, 0.4217, 0.5894, -0.689, 0.4217, 0.5894, -0.689, 0.4217, 0.5894, -0.689, 0.4217, 0.5894, 0.693, -0.02222, 0.7206, 0.693, -0.02222, 0.7206, 0.693, -0.02222, 0.7206, 0.693, -0.02222, 0.7206, 0.689, 0.06951, -0.7214, 0.689, 0.06951, -0.7214, 0.689, 0.06951, -0.7214, 0.689, 0.06951, -0.7214, -0.689, 0.06951, -0.7214, -0.689, 0.06951, -0.7214, -0.689, 0.06951, -0.7214, -0.689, 0.06951, -0.7214, -0.693, -0.02222, 0.7206, -0.693, -0.02222, 0.7206, -0.693, -0.02222, 0.7206, -0.693, -0.02222, 0.7206, 0.6942, -0.1955, 0.6927, 0.6942, -0.1955, 0.6927, 0.6942, -0.1955, 0.6927, 0.6942, -0.1955, 0.6927, 0.6849, 0.2604, -0.6805, 0.6849, 0.2604, -0.6805, 0.6849, 0.2604, -0.6805, 0.6849, 0.2604, -0.6805, -0.6849, 0.2604, -0.6805, -0.6849, 0.2604, -0.6805, -0.6849, 0.2604, -0.6805, -0.6849, 0.2604, -0.6805, -0.6942, -0.1955, 0.6927, -0.6942, -0.1955, 0.6927, -0.6942, -0.1955, 0.6927, -0.6942, -0.1955, 0.6927, 0.6926, 0.2903, 0.6603, 0.6926, 0.2903, 0.6603, 0.6926, 0.2903, 0.6603, 0.6926, 0.2903, 0.6603, 0.6914, -0.1798, -0.6998, 0.6914, -0.1798, -0.6998, 0.6914, -0.1798, -0.6998, 0.6914, -0.1798, -0.6998, -0.6914, -0.1798, -0.6998, -0.6914, -0.1798, -0.6998, -0.6914, -0.1798, -0.6998, -0.6914, -0.1798, -0.6998, -0.6926, 0.2903, 0.6603, -0.6926, 0.2903, 0.6603, -0.6926, 0.2903, 0.6603, -0.6926, 0.2903, 0.6603, 0.6347, 0.7573, 0.154, 0.6347, 0.7573, 0.154, 0.6347, 0.7573, 0.154, 0.6347, 0.7573, 0.154, 0.6806, -0.6555, -0.3274, 0.6806, -0.6555, -0.3274, 0.6806, -0.6555, -0.3274, 0.6806, -0.6555, -0.3274, -0.6806, -0.6555, -0.3274, -0.6806, -0.6555, -0.3274, -0.6806, -0.6555, -0.3274, -0.6806, -0.6555, -0.3274, -0.6347, 0.7573, 0.154, -0.6347, 0.7573, 0.154, -0.6347, 0.7573, 0.154, -0.6347, 0.7573, 0.154])] * 3)])
arm_armature = bpy.data.armatures.new('Armature')  # bones are not reproduced

# ---- objects
ob_mesh_cat = bpy.data.objects.new('Mesh_Cat', me_mesh_cat)
ob_armature = bpy.data.objects.new('Armature', arm_armature)

# ---- transforms, parenting, visibility, modifiers, constraints
ob_mesh_cat.parent = ob_armature
ob_mesh_cat.matrix_parent_inverse = Matrix(((0.0654, 1.438e-17, -1.452e-17, -2.151e-16), (1.438e-17, 0.0006219, 0.0654, -0.1679), (1.452e-17, -0.0654, 0.0006219, 1.61), (-0.0, -0.0, -0.0, 1.0)))
ob_mesh_cat.location = (0.0, 0.0, 0.0)
ob_mesh_cat.rotation_euler = (1.571, -0.0, 0.0)
_vg = ob_mesh_cat.vertex_groups.new(name='Group')
for _i, _w in zip([151], [0.001798]): _vg.add([_i], _w, 'REPLACE')
_vg = ob_mesh_cat.vertex_groups.new(name='hip')
for _i, _w in zip([0, 1, 2, 3, 4, 5, 7, 8, 10, 11, 12, 13, 14, 16, 19, 21, 24, 71, 72, 73, 136, 137, 138, 139, 140, 142, 143, 144, 149], [0.8729, 0.9769, 0.5295, 0.5744, 0.6918, 0.07171, 0.05167, 0.01338, 0.2816, 0.7921, 0.2643, 0.2195, 0.9808, 0.01394, 0.9006, 0.01412, 0.05044, 0.01112, 0.08634, 0.05739, 0.8683, 0.5466, 0.6722, 0.06738, 0.002167, 0.1863, 0.7774, 0.1188, 0.04378]): _vg.add([_i], _w, 'REPLACE')
_vg = ob_mesh_cat.vertex_groups.new(name='hip1')
for _i, _w in zip([0, 5, 6, 9, 25, 26, 31, 32, 33, 37, 38, 39, 42, 43, 136, 139, 151, 155, 158, 159, 161], [0.04018, 0.6264, 0.9634, 0.005498, 0.1095, 0.9098, 0.05374, 0.006435, 0.03149, 0.09446, 0.1448, 0.05391, 0.02283, 0.03341, 0.03909, 0.6221, 0.03521, 0.03668, 0.1464, 0.05348, 0.0329]): _vg.add([_i], _w, 'REPLACE')
_vg = ob_mesh_cat.vertex_groups.new(name='shoulderR')
for _i, _w in zip([33, 37, 38, 39, 43, 154, 156, 157, 158, 159], [0.01969, 0.05557, 0.1334, 0.04746, 0.02483, 0.6036, 0.08744, 0.1103, 0.02267, 0.05393]): _vg.add([_i], _w, 'REPLACE')
_vg = ob_mesh_cat.vertex_groups.new(name='armR')
for _i, _w in zip([27, 28, 32, 33, 37, 42, 138, 139, 140, 141, 151, 152, 153, 154, 155, 156, 158, 159, 161, 162, 214, 215], [0.0472, 0.006442, 0.1485, 0.06053, 0.08013, 0.007265, 0.05912, 0.2325, 0.00585, 0.4917, 0.9187, 0.07033, 0.8987, 0.1897, 0.3133, 0.7066, 0.1454, 0.1754, 0.05247, 0.03783, 0.04507, 0.04107]): _vg.add([_i], _w, 'REPLACE')
_vg = ob_mesh_cat.vertex_groups.new(name='armR1')
for _i, _w in zip([2, 3, 7, 8, 13, 27, 28, 32, 33, 37, 137, 138, 139, 140, 141, 152, 153, 155, 156, 158, 210, 211, 212, 213, 214, 215], [0.1185, 0.02556, 0.4205, 0.02064, 0.005269, 0.3793, 0.1776, 0.1796, 0.08502, 0.06076, 0.1719, 0.0928, 0.06735, 0.8948, 0.4797, 0.5902, 0.07669, 0.2738, 0.01682, 0.06425, 0.9809, 0.9749, 0.9752, 0.9597, 0.9121, 0.8756]): _vg.add([_i], _w, 'REPLACE')
_vg = ob_mesh_cat.vertex_groups.new(name='armR2')
for _i, _w in zip([210, 216, 217, 218, 219, 220, 221, 222, 223, 224, 225, 226, 227, 228, 229, 230, 231, 232, 233, 234, 235, 236, 237, 238, 239, 240, 241], [0.002457, 0.9838, 0.9782, 0.9896, 0.9949, 0.9869, 0.9906, 0.9993, 0.999, 0.9997, 0.9999, 0.9995, 0.9997, 0.9999, 0.9999, 1.0, 1.0, 0.9999, 1.0, 0.9997, 0.9997, 0.9999, 0.9999, 0.9998, 0.9999, 0.9999, 0.9999]): _vg.add([_i], _w, 'REPLACE')
_vg = ob_mesh_cat.vertex_groups.new(name='shoulderL')
for _i, _w in zip([25, 30, 34, 35, 37, 38, 39, 155, 158, 159, 161], [0.03852, 0.4208, 0.05775, 0.08364, 0.05368, 0.009669, 0.03103, 0.02323, 0.1345, 0.04688, 0.02393]): _vg.add([_i], _w, 'REPLACE')
_vg = ob_mesh_cat.vertex_groups.new(name='armL')
for _i, _w in zip([4, 5, 8, 9, 25, 27, 28, 29, 30, 32, 33, 34, 35, 37, 38, 39, 42, 43, 44, 108, 155, 158], [0.05823, 0.2189, 0.01195, 0.4817, 0.8193, 0.009738, 0.01757, 0.8636, 0.4906, 0.1024, 0.1503, 0.7444, 0.08651, 0.2373, 0.165, 0.2245, 0.0613, 0.06429, 0.06401, 0.02853, 0.05481, 0.06601]): _vg.add([_i], _w, 'REPLACE')
_vg = ob_mesh_cat.vertex_groups.new(name='armL1')
for _i, _w in zip([2, 3, 4, 5, 7, 8, 9, 13, 27, 28, 29, 32, 33, 34, 37, 38, 42, 43, 104, 105, 106, 107, 108, 109, 110, 111, 114, 115, 137, 140, 152, 155, 156, 158, 215], [0.1189, 0.1703, 0.09128, 0.06818, 0.4496, 0.8801, 0.4629, 0.007574, 0.4996, 0.7247, 0.1017, 0.4788, 0.5782, 0.06765, 0.149, 0.1345, 0.0228, 0.01187, 0.9656, 0.9534, 0.9475, 0.9961, 0.9267, 0.9247, 0.007294, 0.02099, 0.000821, 0.03943, 0.02486, 0.01782, 0.2697, 0.2178, 0.0004428, 0.05398, 0.01542]): _vg.add([_i], _w, 'REPLACE')
_vg = ob_mesh_cat.vertex_groups.new(name='armL2')
for _i, _w in zip([104, 105, 106, 110, 111, 112, 113, 114, 115, 116, 117, 118, 119, 120, 121, 122, 123, 124, 125, 126, 127, 128, 129, 130, 131, 132, 133, 134, 135], [0.02246, 0.0161, 0.007221, 0.9713, 0.9642, 0.9745, 0.9821, 0.9735, 0.9533, 0.998, 0.9975, 0.9988, 0.9992, 0.9993, 0.9993, 0.9997, 0.9996, 0.9999, 0.9999, 0.9999, 0.9999, 0.9995, 0.9998, 0.9999, 0.9999, 0.9998, 0.9999, 0.9995, 0.9999]): _vg.add([_i], _w, 'REPLACE')
_vg = ob_mesh_cat.vertex_groups.new(name='head')
for _i, _w in zip([26, 30, 31, 34, 35, 36, 37, 38, 39, 40, 41, 42, 43, 44, 45, 46, 47, 48, 49, 50, 51, 52, 53, 54, 55, 56, 57, 58, 59, 60, 61, 62, 63, 64, 65, 66, 67, 68, 69, 70, 154, 155, 156, 157, 158, 159, 160, 161, 162, 163, 164, 165, 166, 167, 168, 169, 170, 171, 172, 173, 174, 175, 176, 177, 242, 243, 244, 245, 246, 247, 248, 249, 250, 251, 252, 253, 254, 255, 256, 257, 258, 259, 260, 261, 262, 263, 264, 265, 266, 267, 268, 269, 270, 271, 272, 273, 274, 275, 276, 277, 278, 279, 280, 281], [0.03582, 0.07302, 0.8919, 0.08131, 0.8127, 0.9973, 0.2659, 0.3435, 0.6237, 0.9774, 1.004, 0.776, 0.7958, 0.915, 0.9941, 0.9975, 0.9282, 0.9401, 0.9778, 0.99, 0.9925, 0.9618, 0.968, 0.986, 0.9895, 0.9908, 0.9733, 0.9762, 0.9837, 0.9858, 0.9869, 0.979, 0.98, 0.9827, 0.984, 0.9844, 0.9819, 0.9822, 0.9831, 0.9831, 0.1807, 0.007065, 0.103, 0.8469, 0.3508, 0.6436, 0.9872, 0.8035, 0.9268, 0.9963, 0.9432, 0.9816, 0.9912, 0.9696, 0.9872, 0.9898, 0.9768, 0.9843, 0.986, 0.9803, 0.983, 0.984, 0.9823, 0.9832, 1.0, 1.0, 1.0, 1.0, 1.0, 1.0, 1.0, 1.0, 1.0, 1.0, 1.0, 1.0, 1.0, 1.0, 1.0, 1.0, 1.0, 1.0, 1.0, 1.0, 1.0, 1.0, 1.0, 1.0, 1.0, 1.0, 1.0, 1.0, 1.0, 1.0, 1.0, 1.0, 1.0, 1.0, 1.0, 1.0, 1.0, 1.0, 1.0, 1.0]): _vg.add([_i], _w, 'REPLACE')
_vg = ob_mesh_cat.vertex_groups.new(name='tail')
for _i, _w in zip([20, 21, 22, 23, 24, 71, 148, 149, 150, 284, 286, 287, 288, 289], [0.03108, 0.07886, 0.04172, 0.139, 0.6585, 0.2729, 0.06019, 0.1238, 0.05348, 0.7838, 0.9784, 0.9658, 0.9628, 0.975]): _vg.add([_i], _w, 'REPLACE')
_vg = ob_mesh_cat.vertex_groups.new(name='tail1')
for _i, _w in zip([290, 291, 292, 293], [0.9824, 0.9685, 0.9807, 0.9695]): _vg.add([_i], _w, 'REPLACE')
_vg = ob_mesh_cat.vertex_groups.new(name='tail2')
for _i, _w in zip([294, 295, 296, 297, 298, 299, 300, 301], [0.9848, 0.9722, 0.9702, 0.9715, 0.4305, 0.0598, 0.006643, 0.06386]): _vg.add([_i], _w, 'REPLACE')
_vg = ob_mesh_cat.vertex_groups.new(name='tail3')
for _i, _w in zip([298, 299, 300, 301, 302, 303, 304, 305, 306, 307, 308, 309], [0.5694, 0.9396, 0.9711, 0.9355, 0.9911, 0.9795, 0.9921, 0.978, 0.002265, 0.007139, 0.00821, 0.01139]): _vg.add([_i], _w, 'REPLACE')
_vg = ob_mesh_cat.vertex_groups.new(name='tail4')
for _i, _w in zip([306, 307, 308, 309], [0.9738, 0.9714, 0.971, 0.9693]): _vg.add([_i], _w, 'REPLACE')
_vg = ob_mesh_cat.vertex_groups.new(name='Bone')
for _i, _w in zip([11, 16, 20, 21, 22, 23, 24, 71, 283, 284, 285], [0.02424, 0.4664, 0.08404, 0.3463, 0.0008536, 0.02807, 0.04447, 0.06626, 0.8045, 0.1114, 0.9975]): _vg.add([_i], _w, 'REPLACE')
_vg = ob_mesh_cat.vertex_groups.new(name='leftL')
for _i, _w in zip([0, 2, 3, 4, 10, 11, 12, 13, 15, 16, 17, 18, 20, 21, 22, 23, 24, 71, 72, 73, 74, 75, 76, 77, 144, 147, 148, 149, 150, 182], [0.006326, 0.06377, 0.09875, 0.1012, 0.5986, 0.1455, 0.3788, 0.2175, 0.9397, 0.4974, 0.6599, 0.5008, 0.7828, 0.4983, 0.6221, 0.3707, 0.1042, 0.2848, 0.4877, 0.5421, 0.008739, 0.05714, 0.03559, 0.01789, 0.0525, 0.3456, 0.07692, 0.05605, 0.237, 0.00658]): _vg.add([_i], _w, 'REPLACE')
_vg = ob_mesh_cat.vertex_groups.new(name='legL1')
for _i, _w in zip([2, 3, 10, 12, 13, 17, 18, 22, 23, 72, 73, 74, 75, 76, 77, 78, 79, 80, 81, 82, 83, 86, 87, 88, 89, 147, 150], [0.007323, 0.03349, 0.04467, 0.2121, 0.103, 0.09237, 0.07077, 0.0928, 0.04294, 0.372, 0.3704, 0.9593, 0.9352, 0.941, 0.9553, 0.9718, 0.9704, 0.9974, 0.9887, 0.9986, 1.003, 0.03696, 0.009936, 0.09095, 0.08707, 0.04825, 0.01456]): _vg.add([_i], _w, 'REPLACE')
_vg = ob_mesh_cat.vertex_groups.new(name='footL')
for _i, _w in zip([79, 84, 85, 86, 87, 88, 89, 90, 91, 92, 93, 94, 95, 96, 97, 98, 99, 100, 101, 102, 103], [0.00626, 0.9939, 0.9979, 0.9561, 0.97, 0.9094, 0.913, 0.9975, 0.9994, 0.9915, 0.9984, 0.9785, 0.9772, 1.0, 1.005, 1.003, 1.002, 0.9928, 1.001, 0.9974, 1.0]): _vg.add([_i], _w, 'REPLACE')
_vg = ob_mesh_cat.vertex_groups.new(name='Bone.001')
for _i, _w in zip([23, 24, 71, 143, 146, 148, 149, 150, 282, 283, 284], [0.05389, 0.06153, 0.08854, 0.02561, 0.4862, 0.1281, 0.456, 0.03195, 0.9547, 0.1789, 0.1042]): _vg.add([_i], _w, 'REPLACE')
_vg = ob_mesh_cat.vertex_groups.new(name='legR1')
for _i, _w in zip([2, 12, 13, 17, 18, 20, 22, 23, 24, 71, 136, 137, 138, 142, 143, 144, 145, 146, 147, 148, 149, 150, 178, 182, 183], [0.05603, 0.04436, 0.1797, 0.1748, 0.3112, 0.03324, 0.1529, 0.2815, 0.06779, 0.2101, 0.0123, 0.09274, 0.1122, 0.6949, 0.1596, 0.3267, 0.9713, 0.4979, 0.4493, 0.6751, 0.2891, 0.5024, 0.01992, 0.05111, 0.0345]): _vg.add([_i], _w, 'REPLACE')
_vg = ob_mesh_cat.vertex_groups.new(name='legR2')
for _i, _w in zip([2, 12, 13, 17, 18, 22, 23, 137, 138, 142, 144, 147, 150, 178, 179, 180, 181, 182, 183, 184, 185, 186, 187, 188, 189, 192, 194, 195], [0.05941, 0.05254, 0.2131, 0.0517, 0.0915, 0.01239, 0.04942, 0.0857, 0.006936, 0.06973, 0.4423, 0.1306, 0.1042, 0.9274, 0.9678, 0.9748, 0.9868, 0.8778, 0.9114, 0.9619, 0.9564, 0.9646, 0.9518, 0.5882, 0.5907, 0.003253, 0.06769, 0.05232]): _vg.add([_i], _w, 'REPLACE')
_vg = ob_mesh_cat.vertex_groups.new(name='footR')
for _i, _w in zip([182, 184, 185, 186, 187, 188, 189, 190, 191, 192, 193, 194, 195, 196, 197, 198, 199, 200, 201, 202, 203, 204, 205, 206, 207, 208, 209], [0.01114, 0.02369, 0.03597, 0.02093, 0.04401, 0.4094, 0.4076, 0.9973, 0.9949, 0.9733, 0.9787, 0.9323, 0.9476, 0.9987, 0.9993, 0.9961, 0.9993, 0.9883, 0.9878, 1.0, 1.003, 1.002, 1.001, 0.9962, 1.001, 0.9969, 0.9997]): _vg.add([_i], _w, 'REPLACE')
_m = ob_mesh_cat.modifiers.new('Armature', 'ARMATURE')
_m.object = ob_armature
ob_armature.location = (-1.612e-15, 24.64, 2.333)
ob_armature.rotation_euler = (1.561, 2.22e-16, 2.199e-16)
ob_armature.scale = (15.29, 15.29, 15.29)

# ---- collection membership
col_collection.objects.link(ob_mesh_cat)
col_collection.objects.link(ob_armature)

# ---- scene / render settings (as saved in the file)
scene.frame_start = 1; scene.frame_end = 250; scene.frame_set(1)
scene.render.engine = 'BLENDER_EEVEE_NEXT'
scene.cycles.sampling_pattern = 'TABULATED_SOBOL'
scene.eevee.ray_tracing_options.trace_max_roughness = 0.0
bpy.context.view_layer.update()

# ---- added for rendering (the .blend has no active camera and no usable light): camera, sun
cam_auto = bpy.data.cameras.new('AutoCamera')
cam_auto.lens = 50.0
cam_auto.sensor_width = 36.0
cam_auto.clip_end = 1814.55
ob_auto_camera = bpy.data.objects.new('AutoCamera', cam_auto)
scene.collection.objects.link(ob_auto_camera)
ob_auto_camera.location = (103.394, -124.072, 82.7148)
ob_auto_camera.rotation_euler = (1.09748, -7.21219e-08, 0.694738)
scene.camera = ob_auto_camera
light_auto_sun = bpy.data.lights.new('AutoSun', 'SUN')
light_auto_sun.energy = 3.0
light_auto_sun.angle = 0.0523599
ob_auto_sun = bpy.data.objects.new('AutoSun', light_auto_sun)
scene.collection.objects.link(ob_auto_sun)
ob_auto_sun.rotation_euler = (0.872665, 0.174533, 0.523599)
bpy.context.view_layer.update()
